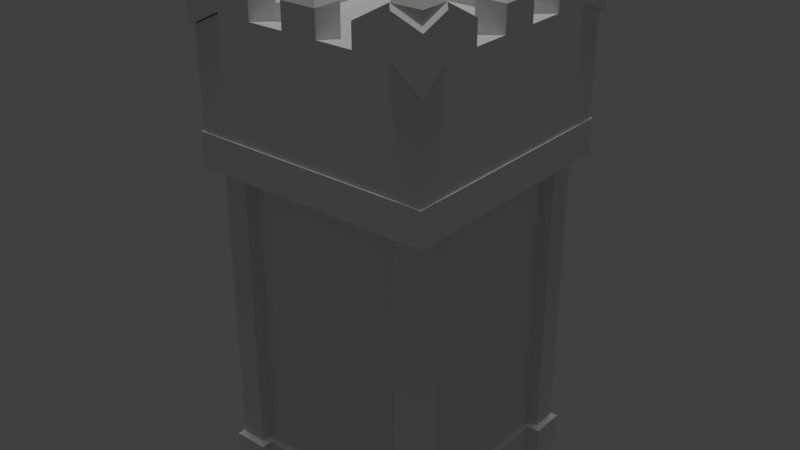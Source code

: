 # Source: Tower_Eckig_level_3_.blend  (saved by Blender 2.78.0; exported with 4.5.12 LTS)
import bpy
from mathutils import Matrix  # noqa: F401  (used for matrix-valued properties, if any)

bpy.ops.wm.read_factory_settings(use_empty=True)
scene = bpy.context.scene
scene.name = 'Scene'

# ---- collections
col_collection_1 = bpy.data.collections.new('Collection 1'); scene.collection.children.link(col_collection_1)

# ---- materials (node trees are filled in below, after node groups)
mat_material = bpy.data.materials.new('Material')
mat_material.alpha_threshold = 0.0
mat_material.use_transparent_shadow = False
mat_material.roughness = 0.5

# ---- material node trees

# ---- world
world_world = bpy.data.worlds.new('World'); scene.world = world_world
world_world.color = (0.05088, 0.05088, 0.05088)
world_world.use_sun_shadow = False
world_world.sun_shadow_jitter_overblur = 0.0
world_world.cycles.sampling_method = 'MANUAL'

# ---- lights
light_hemi_001 = bpy.data.lights.new('Hemi.001', 'SUN')
light_hemi_001.transmission_factor = 0.0
light_hemi_001.angle = 0.1993
light_hemi_001.energy = 1.0
light_hemi_001.shadow_buffer_clip_start = 0.5
light_hemi_001.shadow_soft_size = 0.1
light_hemi_001.shadow_cascade_max_distance = 1000.0

# ---- meshes
me_cube_004 = bpy.data.meshes.new('Cube.004')
me_cube_004.from_pydata([(-4.709, -4.709, 12.58), (-4.709, -4.709, 13.89), (-4.709, 4.709, 12.58), (-4.709, 4.709, 13.89), (4.709, -4.709, 12.58), (4.709, -4.709, 13.89), (4.709, 4.709, 12.58), (4.709, 4.709, 13.89), (-4.709, 3.483, 12.58), (-4.709, -3.483, 12.58), (-4.709, -3.483, 13.89), (-4.709, 3.483, 13.89), (4.709, -3.483, 12.58), (4.709, 3.483, 12.58), (4.709, 3.483, 13.89), (4.709, -3.483, 13.89), (3.49, 4.709, 12.58), (-3.49, 4.709, 12.58), (-3.49, 4.709, 13.89), (3.49, 4.709, 13.89), (-3.49, -4.709, 12.58), (3.49, -4.709, 12.58), (3.49, -4.709, 13.89), (-3.49, -4.709, 13.89), (-3.076, -4.417, 0.0002205), (-4.405, -4.417, 0.0002205), (-4.405, -3.087, 0.0002205), (-3.076, -4.417, 1.33), (-4.405, -4.417, 1.33), (-4.405, -3.087, 1.33), (-3.265, -4.227, 1.424), (-4.216, -3.276, 1.424), (-4.216, -4.227, 1.424), (-3.265, -4.227, 12.29), (-4.216, -3.276, 12.29), (-4.216, -4.227, 12.29), (-3.948, -3.087, 0.0002205), (-3.74, -4.417, 0.0002205), (-3.948, -3.087, 1.33), (-3.74, -4.417, 1.33), (-3.74, -3.276, 1.424), (-3.74, -4.227, 1.424), (-3.74, -3.276, 12.29), (-3.74, -4.227, 12.29), (-3.076, -3.975, 0.0002205), (-4.405, -3.752, 0.0002205), (-3.076, -3.975, 1.33), (-3.265, -3.752, 1.424), (-4.216, -3.752, 1.424), (-3.265, -3.752, 12.29), (-4.216, -3.752, 12.29), (4.405, -3.087, 0.0002205), (4.405, -4.417, 0.0002205), (3.076, -4.417, 0.0002205), (4.405, -3.087, 1.33), (4.405, -4.417, 1.33), (3.076, -4.417, 1.33), (4.216, -3.276, 1.424), (3.265, -4.227, 1.424), (4.216, -4.227, 1.424), (4.216, -3.276, 12.29), (3.265, -4.227, 12.29), (4.216, -4.227, 12.29), (3.076, -3.975, 0.0002205), (4.405, -3.752, 0.0002205), (3.076, -3.975, 1.33), (4.405, -3.752, 1.33), (3.265, -3.752, 1.424), (4.216, -3.752, 1.424), (3.265, -3.752, 12.29), (4.216, -3.752, 12.29), (3.919, -3.087, 0.0002205), (3.74, -4.417, 0.0002205), (3.919, -3.087, 1.33), (3.74, -3.276, 1.424), (3.74, -4.227, 1.424), (3.74, -3.276, 12.29), (3.74, -4.227, 12.29), (3.076, 4.393, 0.0002205), (4.405, 4.393, 0.0002205), (4.405, 3.064, 0.0002205), (3.076, 4.393, 1.33), (4.405, 4.393, 1.33), (4.405, 3.064, 1.33), (3.265, 4.204, 1.424), (4.216, 3.253, 1.424), (4.216, 4.204, 1.424), (3.265, 4.204, 12.29), (4.216, 3.253, 12.29), (4.216, 4.204, 12.29), (3.919, 3.064, 0.0002205), (3.74, 4.393, 0.0002205), (3.919, 3.064, 1.33), (3.74, 4.393, 1.33), (3.74, 3.253, 1.424), (3.74, 4.204, 1.424), (3.74, 3.253, 12.29), (3.74, 4.204, 12.29), (3.076, 3.915, 0.0002205), (4.405, 3.729, 0.0002205), (3.076, 3.915, 1.33), (3.265, 3.729, 1.424), (4.216, 3.729, 1.424), (3.265, 3.729, 12.29), (4.216, 3.729, 12.29), (-4.405, 3.064, 0.0002205), (-4.405, 4.393, 0.0002205), (-3.076, 4.393, 0.0002205), (-4.405, 3.064, 1.33), (-4.405, 4.393, 1.33), (-3.076, 4.393, 1.33), (-4.216, 3.253, 1.424), (-3.265, 4.204, 1.424), (-4.216, 4.204, 1.424), (-4.216, 3.253, 12.29), (-3.265, 4.204, 12.29), (-4.216, 4.204, 12.29), (-3.076, 3.915, 0.0002205), (-4.405, 3.729, 0.0002205), (-3.076, 3.915, 1.33), (-4.405, 3.729, 1.33), (-3.265, 3.729, 1.424), (-4.216, 3.729, 1.424), (-3.265, 3.729, 12.29), (-4.216, 3.729, 12.29), (-3.948, 3.064, 0.0002205), (-3.74, 4.393, 0.0002205), (-3.948, 3.064, 1.33), (-3.74, 3.253, 1.424), (-3.74, 4.204, 1.424), (-3.74, 3.253, 12.29), (-3.74, 4.204, 12.29), (-4.216, -4.227, 12.29), (4.216, -4.227, 12.29), (4.216, 4.204, 12.29), (-4.216, 4.204, 12.29), (-3.265, -4.227, 12.29), (-4.216, -3.276, 12.29), (-4.216, -4.227, 12.29), (-3.74, -4.227, 12.29), (-4.216, -3.752, 12.29), (4.216, -4.227, 1.424), (4.216, -3.276, 12.29), (3.265, -4.227, 12.29), (4.216, -4.227, 12.29), (3.74, -4.227, 12.29), (3.265, 4.204, 12.29), (4.216, 3.253, 12.29), (4.216, 4.204, 12.29), (3.74, 4.204, 12.29), (4.216, 3.729, 12.29), (-4.216, 3.253, 12.29), (-3.265, 4.204, 12.29), (-4.216, 4.204, 12.29), (-4.216, 3.729, 12.29), (-3.74, 4.204, 12.29), (4.216, -3.276, 12.29), (4.216, -4.227, 12.29), (4.216, -3.752, 12.29), (-3.265, -4.227, 12.29), (-4.216, -3.276, 12.29), (-4.216, -4.227, 12.29), (-3.74, -4.227, 12.29), (-4.216, -3.752, 12.29), (4.216, -4.227, 1.424), (4.216, -3.276, 12.29), (3.265, -4.227, 12.29), (4.216, -4.227, 12.29), (3.74, -4.227, 12.29), (3.265, 4.204, 12.29), (4.216, 3.253, 12.29), (4.216, 4.204, 12.29), (3.74, 4.204, 12.29), (4.216, 3.729, 12.29), (-4.216, 3.253, 12.29), (-3.265, 4.204, 12.29), (-4.216, 4.204, 12.29), (-4.216, 3.729, 12.29), (-3.74, 4.204, 12.29), (4.459, -3.416, 12.61), (4.459, -4.412, 12.61), (-3.379, -4.412, 12.61), (-4.376, -3.416, 12.61), (-4.376, -4.412, 12.61), (4.216, -4.227, 2.048), (4.459, -3.416, 12.61), (3.463, -4.412, 12.61), (4.459, -4.412, 12.61), (3.463, 4.423, 12.61), (4.459, 3.426, 12.61), (4.459, 4.423, 12.61), (-4.376, 3.426, 12.61), (-3.379, 4.423, 12.61), (-4.376, 4.423, 12.61), (4.681, -3.583, 12.56), (4.681, -4.638, 12.56), (4.681, -3.583, 12.56), (4.681, -4.638, 12.56), (-4.643, -4.643, 13.91), (-4.643, -4.643, 19.74), (-4.643, 4.643, 13.91), (-4.643, 4.643, 19.74), (4.643, -4.643, 13.91), (4.643, -4.643, 19.74), (4.643, 4.643, 13.91), (4.643, 4.643, 19.79), (3.497, 4.643, 13.91), (-3.497, 4.643, 13.91), (-3.497, 4.643, 19.74), (3.497, 4.643, 19.79), (-3.497, -4.643, 13.91), (3.497, -4.643, 13.91), (-3.497, -4.643, 19.74), (-4.643, 3.572, 13.91), (-4.643, -3.572, 13.91), (4.643, -3.572, 13.91), (4.643, 3.572, 13.91), (4.643, 3.572, 19.79), (3.497, 3.572, 19.79), (3.497, -3.572, 19.74), (-3.497, 3.572, 19.74), (-3.497, -3.572, 19.74), (-3.497, 3.572, 13.91), (-3.497, -3.572, 13.91), (3.497, 3.572, 13.91), (3.497, -3.572, 13.91), (-3.497, 3.572, 17.25), (-3.497, -3.572, 17.25), (3.497, 3.572, 17.25), (3.497, -3.572, 17.25), (4.643, -2.143, 13.91), (4.643, -0.7144, 13.91), (4.643, 0.7144, 13.91), (4.643, 2.143, 13.91), (4.643, 2.143, 18.97), (4.643, 0.7144, 19.06), (4.643, -0.7144, 19.06), (4.643, -2.143, 18.97), (3.497, 2.143, 18.97), (3.497, -0.7144, 19.06), (2.098, 4.643, 13.91), (0.6995, 4.643, 13.91), (-0.6995, 4.643, 13.91), (-2.098, 4.643, 13.91), (-2.098, 4.643, 18.97), (-0.6995, 4.643, 19.06), (0.6995, 4.643, 19.06), (2.098, 4.643, 18.97), (-2.098, 3.572, 18.97), (2.098, 3.572, 18.97), (-4.643, 2.143, 13.91), (-4.643, 0.7144, 13.91), (-4.643, -0.7144, 13.91), (-4.643, -2.143, 13.91), (-4.643, -2.143, 18.97), (-4.643, -0.7144, 19.06), (-4.643, 0.7144, 19.06), (-4.643, 2.143, 18.97), (-3.497, 2.143, 18.97), (-3.497, 0.7144, 19.06), (-3.497, -2.143, 18.97), (-2.098, -4.643, 13.91), (-0.6995, -4.643, 13.91), (0.6995, -4.643, 13.91), (2.098, -4.643, 13.91), (2.098, -4.643, 18.97), (0.6995, -4.643, 19.06), (-0.6995, -4.643, 19.06), (-2.098, -4.643, 18.97), (-2.098, -3.572, 18.97), (-0.6995, -3.572, 19.06), (-4.643, 4.643, 17.36), (4.643, 4.643, 17.65), (4.643, -4.643, 17.32), (-3.497, -4.643, 18.12), (-3.497, 4.643, 18.12), (4.643, -3.572, 18.12), (-4.643, 3.572, 18.12), (4.643, 2.143, 18.12), (4.643, 0.7144, 18.12), (4.643, -0.7144, 18.12), (4.643, -2.143, 18.12), (-2.098, 4.643, 18.12), (-0.6995, 4.643, 18.12), (0.6995, 4.643, 18.12), (2.098, 4.643, 18.12), (-4.643, -2.143, 18.12), (-4.643, -0.7144, 18.12), (-4.643, 0.7144, 18.12), (-4.643, 2.143, 18.12), (2.098, -4.643, 18.12), (0.6995, -4.643, 18.12), (-0.6995, -4.643, 18.12), (-2.098, -4.643, 18.12), (-3.497, -3.572, 17.9), (3.497, 3.572, 17.9), (-3.497, 3.572, 17.9), (3.497, -3.572, 17.9), (-3.497, -0.7144, 19.06), (-3.497, -2.143, 17.9), (-3.497, -0.7144, 17.9), (-3.497, 0.7144, 17.9), (-3.497, 2.143, 17.9), (0.6995, -3.572, 19.06), (2.098, -3.572, 18.97), (-2.098, -3.572, 17.9), (-0.6995, -3.572, 17.9), (0.6995, -3.572, 17.9), (2.098, -3.572, 17.9), (3.497, 0.7144, 19.06), (3.497, -2.143, 18.97), (3.497, 2.143, 17.9), (3.497, 0.7144, 17.9), (3.497, -0.7144, 17.9), (3.497, -2.143, 17.9), (-0.6995, 3.572, 19.06), (0.6995, 3.572, 19.06), (-2.098, 3.572, 17.9), (-0.6995, 3.572, 17.9), (0.6995, 3.572, 17.9), (2.098, 3.572, 17.9), (-4.462, 3.741, 20.06), (-4.462, 4.474, 20.06), (3.762, 4.396, 20.12), (4.379, 4.396, 20.12), (4.46, -3.744, 20.06), (4.46, -4.472, 20.06), (-3.623, -4.526, 20.06), (-4.518, -4.526, 20.06), (-3.678, 4.474, 20.06), (3.681, -4.472, 20.06), (3.681, -3.744, 20.06), (-3.623, -3.689, 20.06), (-4.518, -3.689, 20.06), (4.379, 3.819, 20.12), (3.762, 3.819, 20.12), (-3.678, 3.741, 20.06), (4.404, 0.4162, 19.38), (4.404, -0.4162, 19.38), (3.736, 0.4162, 19.38), (3.736, -0.4162, 19.38), (-0.4937, 4.486, 19.38), (0.4937, 4.486, 19.38), (-0.4937, 3.73, 19.38), (0.4937, 3.73, 19.38), (-4.413, -0.4269, 19.38), (-4.413, 0.4269, 19.38), (-3.728, 0.4269, 19.38), (-3.728, -0.4269, 19.38), (0.5257, -4.51, 19.38), (-0.5257, -4.51, 19.38), (-0.5257, -3.705, 19.38), (0.5257, -3.705, 19.38), (-4.643, -4.643, 17.56), (-4.643, -4.643, 19.31), (-4.643, 3.572, 19.74), (-4.643, 4.643, 19.31), (4.643, 4.643, 19.42), (4.643, -3.572, 19.74), (4.643, -4.643, 19.31), (3.497, -4.643, 19.74), (-4.643, -3.572, 19.74), (3.497, -4.643, 18.12), (3.497, 4.643, 18.12), (4.643, 3.572, 18.12), (-4.643, -3.572, 18.12), (-4.778, 3.706, 19.58), (-4.778, 4.778, 19.15), (-3.632, 4.778, 19.58), (-4.778, 4.778, 17.36), (-3.632, 4.778, 18.12), (-4.778, 3.706, 18.12), (3.647, 4.793, 19.63), (4.793, 4.793, 19.26), (4.793, 3.722, 19.63), (4.793, 4.793, 17.65), (3.647, 4.793, 18.12), (4.793, 3.722, 18.12), (4.798, -3.727, 19.58), (4.798, -4.798, 19.16), (3.652, -4.798, 19.58), (4.798, -4.798, 17.32), (3.652, -4.798, 18.12), (4.798, -3.727, 18.12), (-4.643, -4.643, 17.6), (-4.643, -4.643, 19.35), (-3.497, -4.643, 19.78), (-4.643, -3.572, 19.78), (-3.497, -4.643, 18.16), (-4.643, -3.572, 18.16), (-4.783, -4.783, 17.6), (-4.783, -4.783, 19.2), (-3.637, -4.783, 19.62), (-4.783, -3.712, 19.62), (-3.637, -4.783, 18.16), (-4.783, -3.712, 18.16), (4.643, 4.643, 17.65), (4.643, 4.643, 13.91), (4.643, 3.572, 13.91), (4.643, -4.643, 17.32), (4.643, -4.643, 13.91), (4.643, -3.572, 13.91), (4.643, 2.143, 13.91), (4.643, -2.143, 13.91), (4.643, -0.7144, 13.91), (4.643, 0.7144, 13.91), (4.643, -0.7144, 18.12), (4.643, -2.143, 18.12), (4.643, 0.7144, 18.12), (4.643, 2.143, 18.12), (4.643, -3.572, 18.12), (4.643, 3.572, 18.12)], [(35, 132), (62, 133), (89, 134), (116, 135), (164, 184), (196, 194), (195, 197)], [(23, 1, 0, 20, 21, 22), (11, 3, 2, 8, 9, 10), (19, 7, 6, 16, 17, 18), (10, 1, 23, 22, 5, 15, 14, 7, 19, 18, 3, 11), (6, 7, 14, 13), (0, 1, 10, 9), (4, 5, 22, 21), (2, 3, 18, 17), (15, 5, 4, 12, 13, 14), (12, 4, 21, 20, 0, 9, 8, 2, 17, 16, 6, 13), (39, 27, 30, 41, 32, 28), (44, 46, 27, 24), (29, 28, 32, 48, 31), (39, 28, 25, 37, 24, 27), (38, 36, 26, 29), (41, 30, 33, 43, 35, 32), (38, 29, 31, 40), (48, 32, 35, 50, 34, 31), (40, 31, 34, 42), (30, 47, 49, 33), (27, 46, 47, 30), (29, 26, 45, 25, 28), (66, 54, 57, 68, 59, 55), (71, 73, 54, 51), (56, 55, 59, 75, 58), (66, 55, 52, 64, 51, 54), (65, 63, 53, 56), (68, 57, 60, 70, 62, 59), (65, 56, 58, 67), (75, 59, 62, 77, 61, 58), (67, 58, 61, 69), (57, 74, 76, 60), (54, 73, 74, 57), (56, 53, 72, 52, 55), (93, 81, 84, 95, 86, 82), (98, 100, 81, 78), (83, 82, 86, 102, 85), (93, 82, 79, 91, 78, 81), (92, 90, 80, 83), (95, 84, 87, 97, 89, 86), (92, 83, 85, 94), (102, 86, 89, 104, 88, 85), (94, 85, 88, 96), (84, 101, 103, 87), (81, 100, 101, 84), (83, 80, 99, 79, 82), (120, 108, 111, 122, 113, 109), (125, 127, 108, 105), (110, 109, 113, 129, 112), (120, 109, 106, 118, 105, 108), (119, 117, 107, 110), (122, 111, 114, 124, 116, 113), (119, 110, 112, 121), (129, 113, 116, 131, 115, 112), (121, 112, 115, 123), (111, 128, 130, 114), (108, 127, 128, 111), (110, 107, 126, 106, 109), (46, 44, 63, 65), (36, 38, 127, 125), (100, 98, 117, 119), (73, 71, 90, 92), (76, 74, 94, 96), (74, 73, 92, 94), (103, 101, 121, 123), (42, 130, 128, 40), (49, 47, 67, 69), (40, 128, 127, 38), (47, 46, 65, 67), (101, 100, 119, 121), (60, 76, 96, 88), (87, 103, 123, 115), (34, 114, 130, 42), (33, 49, 69, 61), (43, 33, 136, 139), (60, 88, 147, 142), (34, 50, 140, 137), (77, 62, 144, 145), (87, 115, 152, 146), (61, 77, 145, 143), (89, 97, 149, 148), (104, 89, 148, 150), (97, 87, 146, 149), (114, 34, 137, 151), (116, 124, 154, 153), (62, 59, 141, 144), (88, 104, 150, 147), (131, 116, 153, 155), (124, 114, 151, 154), (33, 61, 143, 136), (115, 131, 155, 152), (35, 43, 139, 138), (50, 35, 138, 140), (155, 153, 176, 178), (62, 70, 158, 157), (148, 149, 172, 171), (70, 60, 156, 158), (138, 139, 162, 161), (142, 147, 170, 165), (147, 150, 173, 170), (137, 140, 163, 160), (146, 152, 175, 169), (149, 146, 169, 172), (139, 136, 159, 162), (151, 137, 160, 174), (150, 148, 171, 173), (140, 138, 161, 163), (136, 143, 166, 159), (153, 154, 177, 176), (143, 145, 168, 166), (152, 155, 178, 175), (144, 141, 164, 167), (154, 151, 174, 177), (145, 144, 167, 168), (174, 160, 182, 191), (161, 162, 159, 181, 183), (159, 166, 186, 181), (176, 177, 174, 191, 193), (175, 178, 176, 193, 192), (163, 161, 183, 182, 160), (165, 170, 189, 185), (169, 175, 192, 188), (157, 158, 156, 179, 180), (166, 168, 167, 187, 186), (173, 171, 190, 189, 170), (171, 172, 169, 188, 190), (63, 44, 36, 125), (98, 90, 71, 117), (63, 125, 117, 71), (205, 217, 357), (201, 208, 356), (225, 215, 202, 211), (209, 218, 335, 323), (203, 358, 325, 326), (269, 221, 212, 268), (214, 223, 210, 198), (223, 225, 211, 264, 263, 262, 261, 210), (293, 268, 212, 274), (285, 247, 209, 363), (207, 243, 242, 241, 240, 206, 224, 222), (222, 224, 228, 226), (200, 207, 222, 213), (213, 222, 223, 214, 253, 252, 251, 250), (244, 208, 220, 248), (294, 227, 226, 296, 302, 301, 300, 299), (212, 221, 332, 327), (237, 310, 219, 358), (217, 205, 324, 334), (260, 254, 361, 221), (206, 204, 216, 224), (224, 216, 233, 232, 231, 230, 215, 225), (209, 205, 357), (281, 237, 358, 276), (289, 257, 355, 277), (297, 314, 313, 312, 311, 295, 228, 229), (308, 304, 219, 297), (320, 295, 218, 249), (225, 223, 227, 229), (224, 225, 229, 228), (223, 222, 226, 227), (364, 217, 234, 278), (279, 235, 236, 280), (217, 218, 238, 234), (219, 360, 330, 331), (209, 247, 249, 218), (303, 270, 351, 352), (275, 208, 244, 282), (283, 245, 246, 284), (365, 361, 254, 286), (287, 255, 256, 288), (220, 355, 257, 258), (239, 236, 338, 340), (362, 360, 265, 290), (291, 266, 267, 292), (219, 304, 265, 360), (205, 209, 323, 324), (292, 293, 274, 353, 198, 210, 261, 262, 263, 264, 211, 202, 273, 362, 290, 291), (284, 285, 363, 272, 204, 206, 240, 241, 242, 243, 207, 200, 271, 275, 282, 283), (288, 289, 277, 271, 200, 213, 250, 251, 252, 253, 214, 198, 353, 365, 286, 287), (226, 228, 295, 320, 319, 318, 317, 296), (227, 294, 305, 306, 307, 308, 297, 229), (238, 218, 295, 311), (258, 302, 296, 220), (221, 294, 299, 260), (298, 300, 301, 259), (294, 221, 269, 305), (306, 270, 303, 307), (219, 310, 314, 297), (239, 309, 312, 313), (296, 317, 248, 220), (281, 280, 313, 314), (318, 319, 316, 315), (279, 278, 311, 312), (283, 282, 317, 318), (285, 284, 319, 320), (290, 308, 307, 291), (292, 306, 305, 293), (287, 286, 299, 300), (289, 288, 301, 302), (259, 301, 288, 256), (260, 299, 286, 254), (310, 237, 281, 314), (309, 235, 279, 312), (239, 313, 280, 236), (238, 311, 278, 234), (285, 320, 249, 247), (282, 244, 248, 317), (257, 289, 302, 258), (255, 287, 300, 298), (269, 268, 293, 305), (291, 307, 303, 266), (270, 306, 292, 267), (304, 308, 290, 265), (315, 245, 283, 318), (316, 319, 284, 246), (332, 333, 328, 327), (325, 331, 330, 326), (324, 323, 335, 334), (329, 322, 321, 336), (337, 339, 340, 338), (342, 341, 343, 344), (347, 346, 345, 348), (352, 351, 350, 349), (259, 256, 346, 347), (218, 217, 334, 335), (236, 235, 337, 338), (255, 298, 348, 345), (358, 219, 331, 325), (199, 212, 327, 328), (220, 208, 329, 336), (355, 220, 336, 321), (309, 239, 340, 339), (266, 303, 352, 349), (246, 245, 341, 342), (221, 361, 333, 332), (270, 267, 350, 351), (208, 201, 322, 329), (315, 316, 344, 343), (256, 255, 345, 346), (201, 355, 321, 322), (316, 246, 342, 344), (361, 199, 328, 333), (298, 259, 347, 348), (245, 315, 343, 341), (267, 266, 349, 350), (235, 309, 339, 337), (360, 203, 326, 330), (204, 272, 396, 397), (226, 228, 229, 227), (356, 208, 368, 367), (364, 272, 375, 377), (358, 359, 379, 378), (273, 276, 383, 381), (271, 277, 371, 369), (217, 364, 377, 374), (358, 203, 359), (355, 201, 356), (203, 360, 359), (212, 199, 354), (199, 361, 354), (371, 366, 367, 369), (369, 367, 368, 370), (208, 275, 370, 368), (355, 356, 367, 366), (277, 355, 366, 371), (275, 271, 369, 370), (376, 372, 373, 375), (375, 373, 374, 377), (357, 217, 374, 373), (272, 363, 376, 375), (363, 209, 372, 376), (209, 357, 373, 372), (383, 378, 379, 381), (381, 379, 380, 382), (362, 273, 381, 382), (360, 362, 382, 380), (359, 360, 380, 379), (276, 358, 378, 383), (387, 389, 395, 393), (385, 387, 393, 391), (394, 392, 391, 390), (390, 391, 393, 395), (386, 385, 391, 392), (384, 388, 394, 390), (388, 386, 392, 394), (389, 384, 390, 395), (406, 407, 410, 399, 400, 401, 403, 404, 405, 402, 398, 397, 396, 411, 409, 408), (279, 280, 406, 408), (216, 204, 397, 398), (278, 279, 408, 409), (215, 230, 403, 401), (273, 202, 400, 399), (202, 215, 401, 400), (230, 231, 404, 403), (281, 276, 410, 407), (233, 216, 398, 402), (231, 232, 405, 404), (364, 278, 409, 411), (232, 233, 402, 405), (272, 364, 411, 396), (276, 273, 399, 410), (280, 281, 407, 406)])
_uv = me_cube_004.uv_layers.new(name='UVMap.001')
_uv.uv.foreach_set('vector', [0.1626, 0.511, 0.1626, 0.4798, 0.1952, 0.4798, 0.1952, 0.511, 0.1952, 0.6901, 0.1626, 0.6901, 0.2278, 0.6899, 0.2278, 0.7213, 0.1952, 0.7213, 0.1952, 0.6899, 0.1952, 0.5112, 0.2278, 0.5112, 0.8816, 0.7301, 0.8816, 0.7614, 0.8491, 0.7614, 0.8491, 0.7301, 0.8491, 0.5511, 0.8816, 0.5511, 0.2345, 0.03145, 0.2345, 1.468e-07, 0.2649, 1.345e-07, 0.4386, 3.669e-08, 0.469, 0.0, 0.469, 0.03145, 0.469, 0.2101, 0.469, 0.2416, 0.4386, 0.2416, 0.2649, 0.2416, 0.2345, 0.2416, 0.2345, 0.2101, 0.898, 0.4831, 0.8655, 0.4831, 0.8655, 0.4517, 0.898, 0.4517, 0.1952, 0.4798, 0.2278, 0.4798, 0.2278, 0.5112, 0.1952, 0.5112, 0.1952, 0.7213, 0.1626, 0.7213, 0.1626, 0.6901, 0.1952, 0.6901, 0.8491, 0.5198, 0.8816, 0.5198, 0.8816, 0.5511, 0.8491, 0.5511, 0.8655, 0.273, 0.8655, 0.2416, 0.898, 0.2416, 0.898, 0.273, 0.898, 0.4517, 0.8655, 0.4517, 0.03053, 0.2416, 7.124e-08, 0.2416, 7.124e-08, 0.2103, 1.187e-08, 0.03127, 0.0, 0.0, 0.03053, 1.223e-08, 0.204, 1.59e-07, 0.2345, 1.712e-07, 0.2345, 0.03127, 0.2345, 0.2103, 0.2345, 0.2416, 0.204, 0.2416, 0.4832, 0.8855, 0.4832, 0.8684, 0.4879, 0.8733, 0.4879, 0.8855, 0.4879, 0.8977, 0.4832, 0.9025, 0.4048, 0.869, 0.4048, 0.9031, 0.3938, 0.9031, 0.3938, 0.869, 0.1614, 0.8261, 0.1614, 0.8602, 0.1567, 0.8553, 0.1567, 0.8431, 0.1567, 0.8309, 0.534, 0.2194, 0.534, 0.2365, 0.5009, 0.2365, 0.5009, 0.2194, 0.5009, 0.2024, 0.534, 0.2024, 0.4832, 0.8684, 0.4832, 0.9025, 0.4718, 0.9025, 0.4718, 0.8684, 0.8935, 0.7986, 0.8816, 0.7986, 0.8816, 0.5198, 0.8935, 0.5198, 0.9053, 0.5198, 0.9053, 0.7986, 0.7952, 0.2359, 0.7952, 0.2242, 0.8, 0.2291, 0.8, 0.2413, 0.9171, 0.2411, 0.929, 0.2411, 0.929, 0.5198, 0.9171, 0.5198, 0.9053, 0.5198, 0.9053, 0.2411, 0.9763, 0.2411, 0.9882, 0.2411, 0.9882, 0.5194, 0.9763, 0.5194, 0.9763, 0.5198, 0.9882, 0.5198, 0.9882, 0.7979, 0.9763, 0.7979, 0.8047, 0.2242, 0.8047, 0.2355, 0.8, 0.2413, 0.8, 0.2291, 0.6002, 0.2365, 0.5671, 0.2365, 0.5671, 0.2194, 0.5671, 0.2024, 0.6002, 0.2024, 0.5216, 0.8108, 0.5216, 0.8278, 0.5169, 0.823, 0.5169, 0.8108, 0.5169, 0.7986, 0.5216, 0.7937, 0.8517, 0.5127, 0.8517, 0.4787, 0.8639, 0.4787, 0.8639, 0.5127, 0.1567, 0.8943, 0.1567, 0.8602, 0.1614, 0.865, 0.1614, 0.8772, 0.1614, 0.8894, 0.3938, 0.7795, 0.3938, 0.7624, 0.4268, 0.7624, 0.4268, 0.7795, 0.4268, 0.7965, 0.3938, 0.7965, 0.8655, 0.5172, 0.8655, 0.4831, 0.8764, 0.4831, 0.8764, 0.5172, 0.1981, 0.7213, 0.2099, 0.7213, 0.2099, 0.9994, 0.1981, 0.9994, 0.1863, 0.9994, 0.1863, 0.7213, 0.8175, 0.4682, 0.8175, 0.4569, 0.8222, 0.4617, 0.8222, 0.4739, 0.9171, 0.5198, 0.929, 0.5198, 0.929, 0.7986, 0.9171, 0.7986, 0.9053, 0.7986, 0.9053, 0.5198, 0.2099, 0.7213, 0.2218, 0.7213, 0.2218, 1.0, 0.2099, 1.0, 0.9763, 0.7981, 0.9645, 0.7981, 0.9645, 0.5198, 0.9763, 0.5198, 0.7952, 0.4577, 0.7952, 0.4701, 0.7905, 0.4747, 0.7905, 0.4625, 0.534, 0.2024, 0.5671, 0.2024, 0.5671, 0.2194, 0.5671, 0.2365, 0.534, 0.2365, 0.5381, 0.7795, 0.5381, 0.7965, 0.5334, 0.7917, 0.5334, 0.7795, 0.5334, 0.7673, 0.5381, 0.7624, 0.6739, 0.8681, 0.6739, 0.9022, 0.662, 0.9022, 0.662, 0.8681, 0.1614, 0.792, 0.1614, 0.8261, 0.1567, 0.8212, 0.1567, 0.809, 0.1567, 0.7968, 0.6472, 0.7785, 0.6472, 0.7615, 0.6802, 0.7615, 0.6802, 0.7785, 0.6802, 0.7956, 0.6472, 0.7956, 0.3882, 0.7991, 0.3882, 0.8332, 0.3761, 0.8332, 0.3761, 0.7991, 0.9408, 0.7981, 0.929, 0.7981, 0.929, 0.5198, 0.9408, 0.5198, 0.9526, 0.5198, 0.9526, 0.7981, 0.8094, 0.2367, 0.8094, 0.2242, 0.8141, 0.2291, 0.8141, 0.2413, 0.9645, 0.2411, 0.9763, 0.2411, 0.9763, 0.5192, 0.9645, 0.5192, 0.9526, 0.5192, 0.9526, 0.2411, 0.3763, 0.5203, 0.3882, 0.5203, 0.3882, 0.7991, 0.3763, 0.7991, 0.9526, 0.5198, 0.9645, 0.5198, 0.9645, 0.7985, 0.9526, 0.7985, 0.8047, 0.2413, 0.8047, 0.229, 0.8094, 0.2242, 0.8094, 0.2364, 0.4268, 0.7624, 0.4599, 0.7624, 0.4599, 0.7795, 0.4599, 0.7965, 0.4268, 0.7965, 0.5216, 0.8449, 0.5216, 0.8619, 0.5169, 0.8571, 0.5169, 0.8449, 0.5169, 0.8327, 0.5216, 0.8278, 0.854, 0.4551, 0.854, 0.421, 0.8654, 0.421, 0.8654, 0.4551, 0.1614, 0.7579, 0.1614, 0.792, 0.1567, 0.7871, 0.1567, 0.7749, 0.1567, 0.7627, 0.6333, 0.2194, 0.6333, 0.2365, 0.6002, 0.2365, 0.6002, 0.2194, 0.6002, 0.2024, 0.6333, 0.2024, 0.4599, 0.9025, 0.4599, 0.8684, 0.4718, 0.8684, 0.4718, 0.9025, 0.9408, 0.2411, 0.9526, 0.2411, 0.9526, 0.5198, 0.9408, 0.5198, 0.929, 0.5198, 0.929, 0.2411, 0.7952, 0.4699, 0.7952, 0.4577, 0.7999, 0.4625, 0.7999, 0.4747, 0.1744, 0.7213, 0.1863, 0.7213, 0.1863, 0.9996, 0.1744, 0.9996, 0.1626, 0.9996, 0.1626, 0.7213, 0.9882, 0.2411, 1.0, 0.2411, 1.0, 0.5192, 0.9882, 0.5192, 0.5508, 0.799, 0.5389, 0.799, 0.5389, 0.5202, 0.5508, 0.5202, 0.3808, 0.8332, 0.3808, 0.8449, 0.3761, 0.8502, 0.3761, 0.838, 0.719, 0.4787, 0.752, 0.4787, 0.752, 0.4957, 0.752, 0.5128, 0.719, 0.5128, 0.2643, 0.9163, 0.2312, 0.9163, 0.2312, 0.7585, 0.2643, 0.7585, 0.2643, 0.7585, 0.2974, 0.7585, 0.2974, 0.9163, 0.2643, 0.9163, 0.2974, 0.7585, 0.3305, 0.7585, 0.3305, 0.9163, 0.2974, 0.9163, 0.3635, 0.9163, 0.3305, 0.9163, 0.3305, 0.7585, 0.3635, 0.7585, 0.1626, 0.4798, 0.1626, 0.7579, 1.128e-07, 0.7579, 0.0, 0.4798, 0.3926, 0.8553, 0.3882, 0.8504, 0.3882, 0.6926, 0.3926, 0.6878, 0.719, 0.2416, 0.719, 0.5198, 0.5564, 0.5198, 0.5564, 0.2416, 0.3938, 0.2416, 0.5564, 0.2416, 0.5564, 0.5202, 0.3938, 0.5202, 0.3938, 0.2416, 0.3938, 0.5203, 0.2312, 0.5203, 0.2312, 0.2416, 0.3882, 0.6878, 0.3882, 0.5203, 0.3933, 0.5252, 0.3933, 0.6829, 0.5508, 0.5202, 0.5564, 0.5251, 0.5564, 0.6829, 0.5508, 0.6877, 0.5554, 0.8552, 0.5508, 0.8504, 0.5508, 0.6926, 0.5554, 0.6877, 0.3753, 0.926, 0.3635, 0.926, 0.3635, 0.7585, 0.3753, 0.7585, 0.8727, 0.9289, 0.8609, 0.9289, 0.8609, 0.7614, 0.8727, 0.7614, 0.1567, 0.7579, 0.1567, 0.9253, 0.1449, 0.9253, 0.1449, 0.7579, 0.8491, 0.7614, 0.8609, 0.7614, 0.8609, 0.9289, 0.8491, 0.9289, 0.0, 0.0, 0.0, 0.0, 0.0, 0.0, 0.0, 0.0, 0.0, 0.0, 0.0, 0.0, 0.0, 0.0, 0.0, 0.0, 0.0, 0.0, 0.0, 0.0, 0.0, 0.0, 0.0, 0.0, 0.0, 0.0, 0.0, 0.0, 0.0, 0.0, 0.0, 0.0, 0.0, 0.0, 0.0, 0.0, 0.0, 0.0, 0.0, 0.0, 0.0, 0.0, 0.0, 0.0, 0.0, 0.0, 0.0, 0.0, 0.0, 0.0, 0.0, 0.0, 0.0, 0.0, 0.0, 0.0, 0.0, 0.0, 0.0, 0.0, 0.0, 0.0, 0.0, 0.0, 0.0, 0.0, 0.0, 0.0, 0.0, 0.0, 0.0, 0.0, 0.0, 0.0, 0.0, 0.0, 0.0, 0.0, 0.0, 0.0, 0.0, 0.0, 0.0, 0.0, 0.0, 0.0, 0.0, 0.0, 0.0, 0.0, 0.0, 0.0, 0.0, 0.0, 0.0, 0.0, 0.0, 0.0, 0.0, 0.0, 0.0, 0.0, 0.0, 0.0, 0.0, 0.0, 0.0, 0.0, 0.0, 0.0, 0.0, 0.0, 0.0, 0.0, 0.0, 0.0, 0.0, 0.0, 0.0, 0.0, 0.0, 0.0, 0.0, 0.0, 0.0, 0.0, 0.0, 0.0, 0.0, 0.0, 0.0, 0.0, 0.0, 0.0, 0.0, 0.0, 0.0, 0.0, 0.0, 0.0, 0.0, 0.0, 0.0, 0.0, 0.0, 0.0, 0.0, 0.0, 0.0, 0.0, 0.0, 0.0, 0.0, 0.0, 0.0, 0.0, 0.0, 0.0, 0.0, 0.0, 0.0, 0.0, 0.0, 0.0, 0.0, 0.0, 0.0, 0.0, 0.0, 0.0, 0.0, 0.0, 0.0, 0.0, 0.0, 0.0, 0.0, 0.0, 0.0, 0.0, 0.0, 0.0, 0.0, 0.0, 0.0, 0.0, 0.0, 0.0, 0.0, 0.0, 0.0, 0.0, 0.0, 0.0, 0.0, 0.0, 0.0, 0.0, 0.0, 0.0, 0.0, 0.0, 0.0, 0.0, 0.0, 0.0, 0.0, 0.0, 0.0, 0.0, 0.0, 0.0, 0.0, 0.0, 0.0, 0.0, 0.0, 0.0, 0.0, 0.0, 0.0, 0.0, 0.0, 0.0, 0.0, 0.0, 0.0, 0.0, 0.0, 0.0, 0.0, 0.0, 0.0, 0.0, 0.0, 0.0, 0.0, 0.0, 0.0, 0.0, 0.0, 0.0, 0.0, 0.0, 0.0, 0.0, 0.0, 0.0, 0.0, 0.0, 0.0, 0.0, 0.0, 0.0, 0.0, 0.0, 0.0, 0.0, 0.0, 0.0, 0.0, 0.0, 0.0, 0.0, 0.0, 0.0, 0.0, 0.0, 0.0, 0.0, 0.0, 0.0, 0.0, 0.0, 0.0, 0.0, 0.0, 0.0, 0.0, 0.0, 0.0, 0.0, 0.0, 0.0, 0.0, 0.0, 0.0, 0.0, 0.0, 0.0, 0.0, 0.0, 0.0, 0.0, 0.0, 0.0, 0.0, 0.0, 0.0, 0.0, 0.0, 0.0, 0.0, 0.0, 0.0, 0.0, 0.0, 0.0, 0.0, 0.0, 0.0, 0.0, 0.0, 0.0, 0.0, 0.0, 0.0, 0.0, 0.0, 0.0, 0.9436, 0.1966, 0.9436, 0.02914, 0.9513, 0.02556, 0.9513, 0.2011, 0.2295, 0.7254, 0.2295, 0.7376, 0.2295, 0.7498, 0.2218, 0.7469, 0.2218, 0.7213, 0.2295, 0.7498, 0.2295, 0.9173, 0.2218, 0.9224, 0.2218, 0.7469, 0.9436, 0.221, 0.9436, 0.2088, 0.9436, 0.1966, 0.9513, 0.2011, 0.9513, 0.2266, 0.9587, 0.1981, 0.9587, 0.2103, 0.9587, 0.2225, 0.9513, 0.2266, 0.9513, 0.2011, 0.9436, 0.01694, 0.9436, 0.004747, 0.9513, 0.0, 0.9513, 0.02556, 0.9436, 0.02914, 0.8727, 0.9589, 0.8727, 0.7914, 0.8801, 0.7869, 0.8801, 0.9624, 0.9587, 0.03064, 0.9587, 0.1981, 0.9513, 0.2011, 0.9513, 0.02556, 0.4462, 0.8738, 0.4462, 0.886, 0.4462, 0.8982, 0.4389, 0.8946, 0.4389, 0.869, 0.2295, 0.9173, 0.2295, 0.9295, 0.2295, 0.9417, 0.2218, 0.9479, 0.2218, 0.9224, 0.8727, 0.7792, 0.8727, 0.767, 0.8801, 0.7614, 0.8801, 0.7869, 0.8727, 0.7914, 0.9587, 0.006254, 0.9587, 0.01845, 0.9587, 0.03064, 0.9513, 0.02556, 0.9513, 0.0, 0.6439, 0.2024, 0.4907, 0.2024, 0.469, 0.1796, 0.469, 0.02182, 0.6439, 0.0, 0.6649, 0.02182, 0.6649, 0.1796, 0.4907, 1.529e-07, 0.6439, 0.2024, 0.469, 0.02182, 0.4907, 1.529e-07, 0.6649, 0.1796, 0.6532, 0.894, 0.662, 0.8681, 0.662, 0.8972, 0.8241, 0.2108, 0.834, 0.1832, 0.834, 0.2146, 0.02667, 0.4504, 0.02667, 0.4798, 8.311e-08, 0.4798, 5.937e-08, 0.4504, 0.4306, 0.869, 0.4306, 0.8965, 0.4223, 0.8902, 0.4223, 0.8754, 0.4946, 0.8706, 0.5044, 0.8961, 0.4951, 0.8952, 0.4884, 0.8778, 0.6205, 0.8482, 0.6205, 0.8123, 0.6472, 0.8123, 0.6472, 0.8482, 0.02667, 0.2416, 0.02667, 0.271, 2.375e-08, 0.271, 0.0, 0.2416, 0.02667, 0.271, 0.02667, 0.4504, 5.937e-08, 0.4504, 4.749e-08, 0.4145, 3.562e-08, 0.3786, 3.562e-08, 0.3427, 2.375e-08, 0.3068, 2.375e-08, 0.271, 0.4986, 0.6971, 0.5198, 0.6971, 0.5389, 0.733, 0.4986, 0.733, 0.598, 0.5851, 0.5768, 0.5851, 0.5564, 0.5492, 0.598, 0.5492, 0.2312, 0.271, 0.2312, 0.3068, 0.2312, 0.3427, 0.2312, 0.3786, 0.2312, 0.4145, 0.2312, 0.4504, 0.2046, 0.4504, 0.2046, 0.271, 0.719, 0.421, 0.719, 0.2416, 0.8022, 0.2416, 0.8022, 0.421, 0.2312, 0.2416, 0.2312, 0.271, 0.2046, 0.271, 0.2046, 0.2416, 0.2046, 0.2416, 0.2046, 0.271, 0.02667, 0.271, 0.02667, 0.2416, 0.06225, 0.2416, 0.09783, 0.2416, 0.1334, 0.2416, 0.169, 0.2416, 0.6186, 0.8123, 0.6186, 0.8482, 0.592, 0.8482, 0.592, 0.8123, 0.8019, 0.8863, 0.7857, 0.8863, 0.7857, 0.703, 0.8019, 0.703, 0.8019, 0.7397, 0.8019, 0.7763, 0.8019, 0.813, 0.8019, 0.8496, 0.5914, 0.8617, 0.5914, 0.8891, 0.5831, 0.8861, 0.5831, 0.8647, 0.7723, 0.421, 0.8009, 0.421, 0.8009, 0.4577, 0.7723, 0.4576, 0.662, 0.8681, 0.6532, 0.894, 0.6472, 0.8852, 0.6519, 0.8712, 0.7626, 0.1832, 0.7911, 0.1832, 0.7911, 0.2199, 0.7626, 0.2199, 0.2312, 0.4504, 0.2312, 0.4798, 0.2046, 0.4798, 0.2046, 0.4504, 0.2046, 0.4504, 0.2046, 0.4798, 0.169, 0.4798, 0.1334, 0.4798, 0.09783, 0.4798, 0.06225, 0.4798, 0.02667, 0.4798, 0.02667, 0.4504, 0.5559, 0.8959, 0.5471, 0.868, 0.5559, 0.865, 0.5564, 0.8029, 0.5564, 0.7811, 0.592, 0.7615, 0.592, 0.8029, 0.2715, 0.5844, 0.2503, 0.5844, 0.2312, 0.5478, 0.2715, 0.5478, 0.7496, 0.703, 0.7496, 0.6664, 0.7496, 0.6298, 0.7496, 0.5931, 0.7496, 0.5565, 0.7496, 0.5198, 0.7658, 0.5198, 0.7658, 0.703, 0.04557, 0.7937, 0.01908, 0.7937, 0.0, 0.7579, 0.04557, 0.7579, 0.8185, 0.2774, 0.8185, 0.2416, 0.8655, 0.2416, 0.845, 0.2774, 0.1449, 0.7579, 0.1449, 0.9373, 0.06179, 0.9373, 0.06179, 0.7579, 0.8491, 0.5198, 0.8491, 0.703, 0.7658, 0.703, 0.7658, 0.5198, 0.7026, 0.8863, 0.7026, 0.703, 0.7857, 0.703, 0.7857, 0.8863, 0.727, 0.2261, 0.727, 0.1832, 0.7626, 0.2043, 0.7626, 0.2261, 0.5009, 0.239, 0.4775, 0.239, 0.4775, 0.2024, 0.5009, 0.2024, 0.4884, 0.8006, 0.5169, 0.8005, 0.5169, 0.8372, 0.4884, 0.8372, 0.4389, 0.869, 0.4389, 0.8965, 0.4306, 0.8921, 0.4306, 0.8734, 0.4205, 0.8332, 0.4205, 0.869, 0.3938, 0.869, 0.3938, 0.8332, 0.01683, 0.8296, 0.01683, 0.8655, 0.008531, 0.861, 0.008531, 0.8341, 0.598, 0.7286, 0.5577, 0.7286, 0.5768, 0.6927, 0.598, 0.6927, 0.598, 0.6568, 0.5746, 0.6568, 0.5746, 0.621, 0.598, 0.621, 0.2715, 0.731, 0.2312, 0.731, 0.2503, 0.6944, 0.2715, 0.6944, 0.2715, 0.6577, 0.2481, 0.6577, 0.2481, 0.6211, 0.2715, 0.6211, 0.5223, 0.799, 0.5508, 0.799, 0.5508, 0.8356, 0.5223, 0.8356, 0.5169, 0.7709, 0.4884, 0.7709, 0.4943, 0.7624, 0.511, 0.7624, 0.4986, 0.5536, 0.5389, 0.5536, 0.5198, 0.5895, 0.4986, 0.5895, 0.4986, 0.6254, 0.5221, 0.6254, 0.5221, 0.6613, 0.4986, 0.6613, 0.6739, 0.8322, 0.6739, 0.8681, 0.6472, 0.8681, 0.6472, 0.8322, 0.5471, 0.868, 0.5559, 0.8959, 0.5458, 0.8922, 0.5411, 0.8771, 0.4986, 0.6613, 0.4986, 0.6971, 0.4986, 0.733, 0.4847, 0.7624, 0.3938, 0.7624, 0.3938, 0.733, 0.3938, 0.6971, 0.3938, 0.6613, 0.3938, 0.6254, 0.3938, 0.5895, 0.3938, 0.5536, 0.3938, 0.5242, 0.4789, 0.5242, 0.4986, 0.5536, 0.4986, 0.5895, 0.4986, 0.6254, 0.598, 0.621, 0.598, 0.5851, 0.598, 0.5492, 0.6096, 0.5198, 0.7026, 0.5198, 0.7026, 0.5492, 0.7026, 0.5851, 0.7026, 0.621, 0.7026, 0.6568, 0.7026, 0.6927, 0.7026, 0.7286, 0.7026, 0.758, 0.6167, 0.758, 0.598, 0.7286, 0.598, 0.6927, 0.598, 0.6568, 0.2715, 0.6211, 0.2715, 0.5844, 0.2715, 0.5478, 0.2903, 0.5203, 0.3763, 0.5203, 0.3763, 0.5478, 0.3763, 0.5844, 0.3763, 0.6211, 0.3763, 0.6577, 0.3763, 0.6944, 0.3763, 0.731, 0.3763, 0.7585, 0.2855, 0.7585, 0.2715, 0.731, 0.2715, 0.6944, 0.2715, 0.6577, 0.8022, 0.421, 0.8022, 0.2416, 0.8185, 0.2416, 0.8185, 0.2774, 0.8185, 0.3133, 0.8185, 0.3492, 0.8185, 0.3851, 0.8185, 0.421, 0.06179, 0.9373, 0.04557, 0.9373, 0.04557, 0.9014, 0.04557, 0.8655, 0.04557, 0.8296, 0.04557, 0.7937, 0.04557, 0.7579, 0.06179, 0.7579, 0.7231, 0.5565, 0.7026, 0.5198, 0.7496, 0.5198, 0.7496, 0.5565, 0.8283, 0.7397, 0.8019, 0.7397, 0.8019, 0.703, 0.8474, 0.703, 0.8474, 0.8863, 0.8019, 0.8863, 0.8019, 0.8496, 0.8283, 0.8496, 0.8306, 0.813, 0.8019, 0.813, 0.8019, 0.7763, 0.8306, 0.7763, 0.04557, 0.9373, 0.0, 0.9373, 0.01908, 0.9014, 0.04557, 0.9014, 0.04557, 0.8655, 0.01683, 0.8655, 0.01683, 0.8296, 0.04557, 0.8296, 0.704, 0.703, 0.7231, 0.6664, 0.7496, 0.6664, 0.7496, 0.703, 0.7208, 0.6298, 0.7208, 0.5931, 0.7496, 0.5931, 0.7496, 0.6298, 0.8185, 0.421, 0.8185, 0.3851, 0.845, 0.3851, 0.8641, 0.421, 0.8091, 0.4787, 0.8091, 0.5153, 0.7806, 0.5153, 0.7806, 0.4787, 0.8185, 0.3492, 0.8185, 0.3133, 0.8473, 0.3133, 0.8473, 0.3492, 0.4223, 0.8332, 0.4223, 0.7965, 0.4509, 0.7965, 0.4509, 0.8332, 0.6757, 0.8697, 0.6757, 0.8338, 0.7024, 0.8339, 0.7024, 0.8697, 0.449, 0.8332, 0.449, 0.869, 0.4223, 0.869, 0.4223, 0.8332, 0.8091, 0.4787, 0.8358, 0.4787, 0.8358, 0.5146, 0.8091, 0.5146, 0.8009, 0.421, 0.8275, 0.421, 0.8275, 0.4569, 0.8009, 0.4569, 0.3938, 0.8332, 0.3938, 0.7965, 0.4223, 0.7965, 0.4223, 0.8332, 0.6757, 0.7956, 0.6757, 0.8322, 0.6472, 0.8322, 0.6472, 0.7956, 0.4884, 0.7712, 0.4884, 0.8008, 0.4599, 0.7953, 0.4599, 0.7712, 0.5564, 0.841, 0.5829, 0.841, 0.5776, 0.8704, 0.5564, 0.8704, 0.4863, 0.8391, 0.4863, 0.8684, 0.4652, 0.8684, 0.4599, 0.8391, 0.6618, 0.232, 0.6333, 0.232, 0.6333, 0.2079, 0.6618, 0.2024, 0.5169, 0.7709, 0.5169, 0.8005, 0.4884, 0.795, 0.4884, 0.7709, 0.4884, 0.8372, 0.5149, 0.8372, 0.5096, 0.8666, 0.4884, 0.8666, 0.6132, 0.8482, 0.6185, 0.8757, 0.592, 0.8757, 0.592, 0.8482, 0.8487, 0.4485, 0.8275, 0.4485, 0.8275, 0.421, 0.854, 0.421, 0.5223, 0.8356, 0.5435, 0.8356, 0.5488, 0.865, 0.5223, 0.865, 0.752, 0.5083, 0.752, 0.4842, 0.7806, 0.4787, 0.7806, 0.5083, 0.8275, 0.4759, 0.8275, 0.4485, 0.8487, 0.4485, 0.854, 0.4759, 0.4599, 0.8063, 0.4865, 0.8008, 0.4865, 0.8304, 0.4599, 0.8304, 0.7911, 0.2129, 0.7911, 0.1832, 0.8178, 0.1887, 0.8178, 0.2129, 0.6205, 0.8482, 0.647, 0.8482, 0.6417, 0.8756, 0.6205, 0.8756, 0.5831, 0.8325, 0.5564, 0.8325, 0.5564, 0.8084, 0.5831, 0.8029, 0.6757, 0.8251, 0.6757, 0.7956, 0.7024, 0.801, 0.7024, 0.8251, 0.8178, 0.2375, 0.8178, 0.2146, 0.8386, 0.2146, 0.8386, 0.2375, 0.7723, 0.4776, 0.7723, 0.4577, 0.7905, 0.4577, 0.7905, 0.4776, 0.7809, 0.24, 0.7809, 0.2242, 0.7952, 0.2242, 0.7952, 0.24, 0.7809, 0.2199, 0.7809, 0.24, 0.7626, 0.24, 0.7626, 0.2199, 0.8175, 0.4782, 0.8009, 0.4782, 0.8009, 0.4569, 0.8175, 0.4569, 0.5223, 0.8903, 0.5223, 0.865, 0.5411, 0.865, 0.5411, 0.8903, 0.4048, 0.869, 0.4218, 0.869, 0.4218, 0.8909, 0.4048, 0.8909, 0.7003, 0.7615, 0.7003, 0.7884, 0.6802, 0.7884, 0.6802, 0.7615, 0.4884, 0.7712, 0.4599, 0.7712, 0.4656, 0.7624, 0.4826, 0.7624, 0.4591, 0.8259, 0.4591, 0.8553, 0.4509, 0.8485, 0.4509, 0.8327, 0.4775, 0.2024, 0.4775, 0.239, 0.469, 0.2314, 0.469, 0.21, 0.752, 0.5083, 0.7806, 0.5083, 0.7748, 0.5168, 0.7578, 0.5168, 0.4592, 0.7965, 0.4592, 0.8259, 0.4509, 0.8212, 0.4509, 0.8012, 0.5235, 0.7662, 0.5334, 0.7937, 0.5247, 0.7936, 0.5169, 0.7721, 0.4593, 0.8553, 0.4593, 0.8828, 0.4509, 0.8784, 0.4509, 0.8596, 0.5912, 0.8323, 0.5912, 0.8617, 0.5831, 0.857, 0.5831, 0.8369, 0.7208, 0.5931, 0.7208, 0.6298, 0.7125, 0.6221, 0.7125, 0.6008, 0.4599, 0.8304, 0.4865, 0.8304, 0.4832, 0.8391, 0.4632, 0.8391, 0.5746, 0.621, 0.5746, 0.6568, 0.5662, 0.6516, 0.5662, 0.6262, 0.5914, 0.8029, 0.5914, 0.8323, 0.5831, 0.8291, 0.5831, 0.8061, 0.7911, 0.2129, 0.8178, 0.2129, 0.8145, 0.2214, 0.7945, 0.2214, 0.834, 0.1832, 0.8241, 0.2108, 0.8178, 0.2034, 0.8246, 0.1846, 0.8473, 0.3492, 0.8473, 0.3133, 0.8554, 0.3186, 0.8554, 0.3439, 0.2481, 0.6211, 0.2481, 0.6577, 0.2398, 0.6504, 0.2398, 0.6285, 0.5105, 0.8706, 0.5204, 0.8961, 0.5112, 0.8953, 0.5044, 0.8778, 0.6757, 0.8251, 0.7024, 0.8251, 0.6985, 0.8338, 0.6796, 0.8338, 0.3926, 0.8556, 0.3828, 0.8811, 0.3762, 0.8752, 0.3839, 0.8553, 0.8306, 0.813, 0.8306, 0.7763, 0.8391, 0.7837, 0.8391, 0.8056, 0.5564, 0.8325, 0.5831, 0.8325, 0.5791, 0.841, 0.5603, 0.841, 0.5221, 0.6613, 0.5221, 0.6254, 0.5302, 0.6298, 0.5302, 0.6568, 0.6333, 0.232, 0.6618, 0.232, 0.6559, 0.2408, 0.6392, 0.2408, 0.8517, 0.4787, 0.8418, 0.5062, 0.8358, 0.4989, 0.8425, 0.4802, 0.0, 0.0, 0.0, 0.0, 0.0, 0.0, 0.0, 0.0, 0.6649, 1.651e-07, 0.839, 0.0, 0.839, 0.1832, 0.6649, 0.1832, 0.2278, 0.5507, 0.2278, 0.5213, 0.2312, 0.5247, 0.2312, 0.5541, 0.5564, 0.9018, 0.5564, 0.8743, 0.5601, 0.8704, 0.5601, 0.8979, 0.6948, 0.9012, 0.6948, 0.8737, 0.6986, 0.8697, 0.6986, 0.8972, 0.6986, 0.8972, 0.6986, 0.8697, 0.7025, 0.8737, 0.7025, 0.9012, 0.2312, 0.5904, 0.2312, 0.6179, 0.2278, 0.6145, 0.2278, 0.587, 0.4499, 0.869, 0.4499, 0.912, 0.4462, 0.9119, 0.4462, 0.873, 0.5044, 0.8961, 0.4946, 0.8706, 0.5044, 0.8666, 0.5204, 0.8961, 0.5105, 0.8706, 0.5204, 0.8666, 0.8418, 0.5062, 0.8517, 0.4787, 0.8517, 0.51, 0.5334, 0.7937, 0.5235, 0.7662, 0.5334, 0.7624, 0.3828, 0.8811, 0.3926, 0.8556, 0.3926, 0.8851, 0.7723, 0.4403, 0.7723, 0.4778, 0.7457, 0.4669, 0.7457, 0.421, 0.6169, 0.7615, 0.5724, 0.7615, 0.5618, 0.7321, 0.5982, 0.7321, 0.5577, 0.7286, 0.598, 0.7286, 0.5982, 0.7321, 0.5618, 0.7321, 0.2278, 0.6489, 0.2278, 0.6214, 0.2312, 0.6179, 0.2312, 0.6454, 0.2312, 0.4798, 0.2312, 0.5213, 0.2278, 0.5173, 0.2278, 0.4798, 0.2278, 0.587, 0.2278, 0.5576, 0.2312, 0.5541, 0.2312, 0.5835, 0.592, 0.8003, 0.592, 0.7615, 0.6205, 0.771, 0.6205, 0.8123, 0.6205, 0.8123, 0.6205, 0.771, 0.6472, 0.7615, 0.6472, 0.8003, 0.834, 0.2107, 0.834, 0.1832, 0.8378, 0.1871, 0.8378, 0.2146, 0.6948, 0.8736, 0.6948, 0.903, 0.691, 0.8991, 0.691, 0.8697, 0.8853, 0.7986, 0.8853, 0.8415, 0.8816, 0.8376, 0.8816, 0.7987, 0.691, 0.8697, 0.691, 0.8991, 0.6873, 0.903, 0.6873, 0.8736, 0.7457, 0.4413, 0.7457, 0.4787, 0.719, 0.4678, 0.719, 0.421, 0.4788, 0.5202, 0.5244, 0.5202, 0.535, 0.5496, 0.4986, 0.5496, 0.6834, 0.8697, 0.6834, 0.8991, 0.6796, 0.9031, 0.6796, 0.8737, 0.5389, 0.5536, 0.4986, 0.5536, 0.4986, 0.5496, 0.535, 0.5496, 0.6834, 0.8991, 0.6834, 0.8697, 0.6873, 0.8737, 0.6873, 0.9031, 0.6796, 0.8697, 0.6796, 0.9112, 0.6757, 0.9074, 0.6757, 0.87, 0.6969, 0.2392, 0.6969, 0.1977, 0.7004, 0.1976, 0.7004, 0.2351, 0.574, 0.874, 0.574, 0.9015, 0.5706, 0.8979, 0.5706, 0.8704, 0.6684, 0.2248, 0.6684, 0.1873, 0.6969, 0.1982, 0.6969, 0.2392, 0.727, 0.1832, 0.727, 0.2242, 0.7004, 0.2351, 0.7004, 0.1976, 0.5671, 0.8704, 0.5671, 0.8998, 0.5636, 0.9034, 0.5636, 0.874, 0.5636, 0.874, 0.5636, 0.9034, 0.5601, 0.8998, 0.5601, 0.8704, 0.6649, 0.2248, 0.6649, 0.1832, 0.6684, 0.1873, 0.6684, 0.2248, 0.5706, 0.8704, 0.5706, 0.8979, 0.5671, 0.9015, 0.5671, 0.874, 0.9436, 0.1374, 0.9436, 0.1741, 0.9436, 0.2107, 0.9239, 0.2382, 0.839, 0.2382, 0.839, 0.2107, 0.839, 0.1741, 0.839, 0.1374, 0.839, 0.1008, 0.839, 0.06412, 0.839, 0.02748, 0.839, 2.446e-08, 0.932, 0.0, 0.9436, 0.02748, 0.9436, 0.06412, 0.9436, 0.1008, 0.0, 0.0, 0.0, 0.0, 0.0, 0.0, 0.0, 0.0, 0.0, 0.0, 0.0, 0.0, 0.0, 0.0, 0.0, 0.0, 0.0, 0.0, 0.0, 0.0, 0.0, 0.0, 0.0, 0.0, 0.0, 0.0, 0.0, 0.0, 0.0, 0.0, 0.0, 0.0, 0.0, 0.0, 0.0, 0.0, 0.0, 0.0, 0.0, 0.0, 0.0, 0.0, 0.0, 0.0, 0.0, 0.0, 0.0, 0.0, 0.0, 0.0, 0.0, 0.0, 0.0, 0.0, 0.0, 0.0, 0.0, 0.0, 0.0, 0.0, 0.0, 0.0, 0.0, 0.0, 0.0, 0.0, 0.0, 0.0, 0.0, 0.0, 0.0, 0.0, 0.0, 0.0, 0.0, 0.0, 0.0, 0.0, 0.0, 0.0, 0.0, 0.0, 0.0, 0.0, 0.0, 0.0, 0.0, 0.0, 0.0, 0.0, 0.0, 0.0, 0.0, 0.0, 0.0, 0.0, 0.0, 0.0, 0.0, 0.0, 0.0, 0.0, 0.0, 0.0, 0.0, 0.0, 0.0, 0.0, 0.0, 0.0, 0.0, 0.0, 0.0, 0.0, 0.0, 0.0, 0.0, 0.0, 0.0, 0.0])
_ca = me_cube_004.color_attributes.new('Col', 'BYTE_COLOR', 'CORNER')
_ca.data.foreach_set('color', [1.0, 1.0, 1.0, 1.0, 1.0, 1.0, 1.0, 1.0, 1.0, 1.0, 1.0, 1.0, 1.0, 1.0, 1.0, 1.0, 1.0, 1.0, 1.0, 1.0, 1.0, 1.0, 1.0, 1.0, 1.0, 1.0, 1.0, 1.0, 1.0, 1.0, 1.0, 1.0, 1.0, 1.0, 1.0, 1.0, 1.0, 1.0, 1.0, 1.0, 1.0, 1.0, 1.0, 1.0, 1.0, 1.0, 1.0, 1.0, 1.0, 1.0, 1.0, 1.0, 1.0, 1.0, 1.0, 1.0, 1.0, 1.0, 1.0, 1.0, 1.0, 1.0, 1.0, 1.0, 1.0, 1.0, 1.0, 1.0, 1.0, 1.0, 1.0, 1.0, 1.0, 1.0, 1.0, 1.0, 1.0, 1.0, 1.0, 1.0, 1.0, 1.0, 1.0, 1.0, 1.0, 1.0, 1.0, 1.0, 1.0, 1.0, 1.0, 1.0, 1.0, 1.0, 1.0, 1.0, 1.0, 1.0, 1.0, 1.0, 1.0, 1.0, 1.0, 1.0, 1.0, 1.0, 1.0, 1.0, 1.0, 1.0, 1.0, 1.0, 1.0, 1.0, 1.0, 1.0, 1.0, 1.0, 1.0, 1.0, 1.0, 1.0, 1.0, 1.0, 1.0, 1.0, 1.0, 1.0, 1.0, 1.0, 1.0, 1.0, 1.0, 1.0, 1.0, 1.0, 1.0, 1.0, 1.0, 1.0, 1.0, 1.0, 1.0, 1.0, 1.0, 1.0, 1.0, 1.0, 1.0, 1.0, 1.0, 1.0, 1.0, 1.0, 1.0, 1.0, 1.0, 1.0, 1.0, 1.0, 1.0, 1.0, 1.0, 1.0, 1.0, 1.0, 1.0, 1.0, 1.0, 1.0, 1.0, 1.0, 1.0, 1.0, 1.0, 1.0, 1.0, 1.0, 1.0, 1.0, 1.0, 1.0, 1.0, 1.0, 1.0, 1.0, 1.0, 1.0, 1.0, 1.0, 1.0, 1.0, 1.0, 1.0, 1.0, 1.0, 1.0, 1.0, 1.0, 1.0, 1.0, 1.0, 1.0, 1.0, 1.0, 1.0, 1.0, 1.0, 1.0, 1.0, 1.0, 1.0, 1.0, 1.0, 1.0, 1.0, 1.0, 1.0, 1.0, 1.0, 1.0, 1.0, 1.0, 1.0, 1.0, 1.0, 1.0, 1.0, 1.0, 1.0, 1.0, 1.0, 1.0, 1.0, 1.0, 1.0, 1.0, 1.0, 1.0, 1.0, 1.0, 1.0, 1.0, 1.0, 1.0, 1.0, 1.0, 1.0, 1.0, 1.0, 1.0, 1.0, 1.0, 1.0, 1.0, 1.0, 1.0, 1.0, 1.0, 1.0, 1.0, 1.0, 1.0, 1.0, 1.0, 1.0, 1.0, 1.0, 1.0, 1.0, 1.0, 1.0, 1.0, 1.0, 1.0, 1.0, 1.0, 1.0, 1.0, 1.0, 1.0, 1.0, 1.0, 1.0, 1.0, 1.0, 1.0, 1.0, 1.0, 1.0, 1.0, 1.0, 1.0, 1.0, 1.0, 1.0, 1.0, 1.0, 1.0, 1.0, 1.0, 1.0, 1.0, 1.0, 1.0, 1.0, 1.0, 1.0, 1.0, 1.0, 1.0, 1.0, 1.0, 1.0, 1.0, 1.0, 1.0, 1.0, 1.0, 1.0, 1.0, 1.0, 1.0, 1.0, 1.0, 1.0, 1.0, 1.0, 1.0, 1.0, 1.0, 1.0, 1.0, 1.0, 1.0, 1.0, 1.0, 1.0, 1.0, 1.0, 1.0, 1.0, 1.0, 1.0, 1.0, 1.0, 1.0, 1.0, 1.0, 1.0, 1.0, 1.0, 1.0, 1.0, 1.0, 1.0, 1.0, 1.0, 1.0, 1.0, 1.0, 1.0, 1.0, 1.0, 1.0, 1.0, 1.0, 1.0, 1.0, 1.0, 1.0, 1.0, 1.0, 1.0, 1.0, 1.0, 1.0, 1.0, 1.0, 1.0, 1.0, 1.0, 1.0, 1.0, 1.0, 1.0, 1.0, 1.0, 1.0, 1.0, 1.0, 1.0, 1.0, 1.0, 1.0, 1.0, 1.0, 1.0, 1.0, 1.0, 1.0, 1.0, 1.0, 1.0, 1.0, 1.0, 1.0, 1.0, 1.0, 1.0, 1.0, 1.0, 1.0, 1.0, 1.0, 1.0, 1.0, 1.0, 1.0, 1.0, 1.0, 1.0, 1.0, 1.0, 1.0, 1.0, 1.0, 1.0, 1.0, 1.0, 1.0, 1.0, 1.0, 1.0, 1.0, 1.0, 1.0, 1.0, 1.0, 1.0, 1.0, 1.0, 1.0, 1.0, 1.0, 1.0, 1.0, 1.0, 1.0, 1.0, 1.0, 1.0, 1.0, 1.0, 1.0, 1.0, 1.0, 1.0, 1.0, 1.0, 1.0, 1.0, 1.0, 1.0, 1.0, 1.0, 1.0, 1.0, 1.0, 1.0, 1.0, 1.0, 1.0, 1.0, 1.0, 1.0, 1.0, 1.0, 1.0, 1.0, 1.0, 1.0, 1.0, 1.0, 1.0, 1.0, 1.0, 1.0, 1.0, 1.0, 1.0, 1.0, 1.0, 1.0, 1.0, 1.0, 1.0, 1.0, 1.0, 1.0, 1.0, 1.0, 1.0, 1.0, 1.0, 1.0, 1.0, 1.0, 1.0, 1.0, 1.0, 1.0, 1.0, 1.0, 1.0, 1.0, 1.0, 1.0, 1.0, 1.0, 1.0, 1.0, 1.0, 1.0, 1.0, 1.0, 1.0, 1.0, 1.0, 1.0, 1.0, 1.0, 1.0, 1.0, 1.0, 1.0, 1.0, 1.0, 1.0, 1.0, 1.0, 1.0, 1.0, 1.0, 1.0, 1.0, 1.0, 1.0, 1.0, 1.0, 1.0, 1.0, 1.0, 1.0, 1.0, 1.0, 1.0, 1.0, 1.0, 1.0, 1.0, 1.0, 1.0, 1.0, 1.0, 1.0, 1.0, 1.0, 1.0, 1.0, 1.0, 1.0, 1.0, 1.0, 1.0, 1.0, 1.0, 1.0, 1.0, 1.0, 1.0, 1.0, 1.0, 1.0, 1.0, 1.0, 1.0, 1.0, 1.0, 1.0, 1.0, 1.0, 1.0, 1.0, 1.0, 1.0, 1.0, 1.0, 1.0, 1.0, 1.0, 1.0, 1.0, 1.0, 1.0, 1.0, 1.0, 1.0, 1.0, 1.0, 1.0, 1.0, 1.0, 1.0, 1.0, 1.0, 1.0, 1.0, 1.0, 1.0, 1.0, 1.0, 1.0, 1.0, 1.0, 1.0, 1.0, 1.0, 1.0, 1.0, 1.0, 1.0, 1.0, 1.0, 1.0, 1.0, 1.0, 1.0, 1.0, 1.0, 1.0, 1.0, 1.0, 1.0, 1.0, 1.0, 1.0, 1.0, 1.0, 1.0, 1.0, 1.0, 1.0, 1.0, 1.0, 1.0, 1.0, 1.0, 1.0, 1.0, 1.0, 1.0, 1.0, 1.0, 1.0, 1.0, 1.0, 1.0, 1.0, 1.0, 1.0, 1.0, 1.0, 1.0, 1.0, 1.0, 1.0, 1.0, 1.0, 1.0, 1.0, 1.0, 1.0, 1.0, 1.0, 1.0, 1.0, 1.0, 1.0, 1.0, 1.0, 1.0, 1.0, 1.0, 1.0, 1.0, 1.0, 1.0, 1.0, 1.0, 1.0, 1.0, 1.0, 1.0, 1.0, 1.0, 1.0, 1.0, 1.0, 1.0, 1.0, 1.0, 1.0, 1.0, 1.0, 1.0, 1.0, 1.0, 1.0, 1.0, 1.0, 1.0, 1.0, 1.0, 1.0, 1.0, 1.0, 1.0, 1.0, 1.0, 1.0, 1.0, 1.0, 1.0, 1.0, 1.0, 1.0, 1.0, 1.0, 1.0, 1.0, 1.0, 1.0, 1.0, 1.0, 1.0, 1.0, 1.0, 1.0, 1.0, 1.0, 1.0, 1.0, 1.0, 1.0, 1.0, 1.0, 1.0, 1.0, 1.0, 1.0, 1.0, 1.0, 1.0, 1.0, 1.0, 1.0, 1.0, 1.0, 1.0, 1.0, 1.0, 1.0, 1.0, 1.0, 1.0, 1.0, 1.0, 1.0, 1.0, 1.0, 1.0, 1.0, 1.0, 1.0, 1.0, 1.0, 1.0, 1.0, 1.0, 1.0, 1.0, 1.0, 1.0, 1.0, 1.0, 1.0, 1.0, 1.0, 1.0, 1.0, 1.0, 1.0, 1.0, 1.0, 1.0, 1.0, 1.0, 1.0, 1.0, 1.0, 1.0, 1.0, 1.0, 1.0, 1.0, 1.0, 1.0, 1.0, 1.0, 1.0, 1.0, 1.0, 1.0, 1.0, 1.0, 1.0, 1.0, 1.0, 1.0, 1.0, 1.0, 1.0, 1.0, 1.0, 1.0, 1.0, 1.0, 1.0, 1.0, 1.0, 1.0, 1.0, 1.0, 1.0, 1.0, 1.0, 1.0, 1.0, 1.0, 1.0, 1.0, 1.0, 1.0, 1.0, 1.0, 1.0, 1.0, 1.0, 1.0, 1.0, 1.0, 1.0, 1.0, 1.0, 1.0, 1.0, 1.0, 1.0, 1.0, 1.0, 1.0, 1.0, 1.0, 1.0, 1.0, 1.0, 1.0, 1.0, 1.0, 1.0, 1.0, 1.0, 1.0, 1.0, 1.0, 1.0, 1.0, 1.0, 1.0, 1.0, 1.0, 1.0, 1.0, 1.0, 1.0, 1.0, 1.0, 1.0, 1.0, 1.0, 1.0, 1.0, 1.0, 1.0, 1.0, 1.0, 1.0, 1.0, 1.0, 1.0, 1.0, 1.0, 1.0, 1.0, 1.0, 1.0, 1.0, 1.0, 1.0, 1.0, 1.0, 1.0, 1.0, 1.0, 1.0, 1.0, 1.0, 1.0, 1.0, 1.0, 1.0, 1.0, 1.0, 1.0, 1.0, 1.0, 1.0, 1.0, 1.0, 1.0, 1.0, 1.0, 1.0, 1.0, 1.0, 1.0, 1.0, 1.0, 1.0, 1.0, 1.0, 1.0, 1.0, 1.0, 1.0, 1.0, 1.0, 1.0, 1.0, 1.0, 1.0, 1.0, 1.0, 1.0, 1.0, 1.0, 1.0, 1.0, 1.0, 1.0, 1.0, 1.0, 1.0, 1.0, 1.0, 1.0, 1.0, 1.0, 1.0, 1.0, 1.0, 1.0, 1.0, 1.0, 1.0, 1.0, 1.0, 1.0, 1.0, 1.0, 1.0, 1.0, 1.0, 1.0, 1.0, 1.0, 1.0, 1.0, 1.0, 1.0, 1.0, 1.0, 1.0, 1.0, 1.0, 1.0, 1.0, 1.0, 1.0, 1.0, 1.0, 1.0, 1.0, 1.0, 1.0, 1.0, 1.0, 1.0, 1.0, 1.0, 1.0, 1.0, 1.0, 1.0, 1.0, 1.0, 1.0, 1.0, 1.0, 1.0, 1.0, 1.0, 1.0, 1.0, 1.0, 1.0, 1.0, 1.0, 1.0, 1.0, 1.0, 1.0, 1.0, 1.0, 1.0, 1.0, 1.0, 1.0, 1.0, 1.0, 1.0, 1.0, 1.0, 1.0, 1.0, 1.0, 1.0, 1.0, 1.0, 1.0, 1.0, 1.0, 1.0, 1.0, 1.0, 1.0, 1.0, 1.0, 1.0, 1.0, 1.0, 1.0, 1.0, 1.0, 1.0, 1.0, 1.0, 1.0, 1.0, 1.0, 1.0, 1.0, 1.0, 1.0, 1.0, 1.0, 1.0, 1.0, 1.0, 1.0, 1.0, 1.0, 1.0, 1.0, 1.0, 1.0, 1.0, 1.0, 1.0, 1.0, 1.0, 1.0, 1.0, 1.0, 1.0, 1.0, 1.0, 1.0, 1.0, 1.0, 1.0, 1.0, 1.0, 1.0, 1.0, 1.0, 1.0, 1.0, 1.0, 1.0, 1.0, 1.0, 1.0, 1.0, 1.0, 1.0, 1.0, 1.0, 1.0, 1.0, 1.0, 1.0, 1.0, 1.0, 1.0, 1.0, 1.0, 1.0, 1.0, 1.0, 1.0, 1.0, 1.0, 1.0, 1.0, 1.0, 1.0, 1.0, 1.0, 1.0, 1.0, 1.0, 1.0, 1.0, 1.0, 1.0, 1.0, 1.0, 1.0, 1.0, 1.0, 1.0, 1.0, 1.0, 1.0, 1.0, 1.0, 1.0, 1.0, 1.0, 1.0, 1.0, 1.0, 1.0, 1.0, 1.0, 1.0, 1.0, 1.0, 1.0, 1.0, 1.0, 1.0, 1.0, 1.0, 1.0, 1.0, 1.0, 1.0, 1.0, 1.0, 1.0, 1.0, 1.0, 1.0, 1.0, 1.0, 1.0, 1.0, 1.0, 1.0, 1.0, 1.0, 1.0, 1.0, 1.0, 1.0, 1.0, 1.0, 1.0, 1.0, 1.0, 1.0, 1.0, 1.0, 1.0, 1.0, 1.0, 1.0, 1.0, 1.0, 1.0, 1.0, 1.0, 1.0, 1.0, 1.0, 1.0, 1.0, 1.0, 1.0, 1.0, 1.0, 1.0, 1.0, 1.0, 1.0, 1.0, 1.0, 1.0, 1.0, 1.0, 1.0, 1.0, 1.0, 1.0, 1.0, 1.0, 1.0, 1.0, 1.0, 1.0, 1.0, 1.0, 1.0, 1.0, 1.0, 1.0, 1.0, 1.0, 1.0, 1.0, 1.0, 1.0, 1.0, 1.0, 1.0, 1.0, 1.0, 1.0, 1.0, 1.0, 1.0, 1.0, 1.0, 1.0, 1.0, 1.0, 1.0, 1.0, 1.0, 1.0, 1.0, 1.0, 1.0, 1.0, 1.0, 1.0, 1.0, 1.0, 1.0, 1.0, 1.0, 1.0, 1.0, 1.0, 1.0, 1.0, 1.0, 1.0, 1.0, 1.0, 1.0, 1.0, 1.0, 1.0, 1.0, 1.0, 1.0, 1.0, 1.0, 1.0, 1.0, 1.0, 1.0, 1.0, 1.0, 1.0, 1.0, 1.0, 1.0, 1.0, 1.0, 1.0, 1.0, 1.0, 1.0, 1.0, 1.0, 1.0, 1.0, 1.0, 1.0, 1.0, 1.0, 1.0, 1.0, 1.0, 1.0, 1.0, 1.0, 1.0, 1.0, 1.0, 1.0, 1.0, 1.0, 1.0, 1.0, 1.0, 1.0, 1.0, 1.0, 1.0, 1.0, 1.0, 1.0, 1.0, 1.0, 1.0, 1.0, 1.0, 1.0, 1.0, 1.0, 1.0, 1.0, 1.0, 1.0, 1.0, 1.0, 1.0, 1.0, 1.0, 1.0, 1.0, 1.0, 1.0, 1.0, 1.0, 1.0, 1.0, 1.0, 1.0, 1.0, 1.0, 1.0, 1.0, 1.0, 1.0, 1.0, 1.0, 1.0, 1.0, 1.0, 1.0, 1.0, 1.0, 1.0, 1.0, 1.0, 1.0, 1.0, 1.0, 1.0, 1.0, 1.0, 1.0, 1.0, 1.0, 1.0, 1.0, 1.0, 1.0, 1.0, 1.0, 1.0, 1.0, 1.0, 1.0, 1.0, 1.0, 1.0, 1.0, 1.0, 1.0, 1.0, 1.0, 1.0, 1.0, 1.0, 1.0, 1.0, 1.0, 1.0, 1.0, 1.0, 1.0, 1.0, 1.0, 1.0, 1.0, 1.0, 1.0, 1.0, 1.0, 1.0, 1.0, 1.0, 1.0, 1.0, 1.0, 1.0, 1.0, 1.0, 1.0, 1.0, 1.0, 1.0, 1.0, 1.0, 1.0, 1.0, 1.0, 1.0, 1.0, 1.0, 1.0, 1.0, 1.0, 1.0, 1.0, 1.0, 1.0, 1.0, 1.0, 1.0, 1.0, 1.0, 1.0, 1.0, 1.0, 1.0, 1.0, 1.0, 1.0, 1.0, 1.0, 1.0, 1.0, 1.0, 1.0, 1.0, 1.0, 1.0, 1.0, 1.0, 1.0, 1.0, 1.0, 1.0, 1.0, 1.0, 1.0, 1.0, 1.0, 1.0, 1.0, 1.0, 1.0, 1.0, 1.0, 1.0, 1.0, 1.0, 1.0, 1.0, 1.0, 1.0, 1.0, 1.0, 1.0, 1.0, 1.0, 1.0, 1.0, 1.0, 1.0, 1.0, 1.0, 1.0, 1.0, 1.0, 1.0, 1.0, 1.0, 1.0, 1.0, 1.0, 1.0, 1.0, 1.0, 1.0, 1.0, 1.0, 1.0, 1.0, 1.0, 1.0, 1.0, 1.0, 1.0, 1.0, 1.0, 1.0, 1.0, 1.0, 1.0, 1.0, 1.0, 1.0, 1.0, 1.0, 1.0, 1.0, 1.0, 1.0, 1.0, 1.0, 1.0, 1.0, 1.0, 1.0, 1.0, 1.0, 1.0, 1.0, 1.0, 1.0, 1.0, 1.0, 1.0, 1.0, 1.0, 1.0, 1.0, 1.0, 1.0, 1.0, 1.0, 1.0, 1.0, 1.0, 1.0, 1.0, 1.0, 1.0, 1.0, 1.0, 1.0, 1.0, 1.0, 1.0, 1.0, 1.0, 1.0, 1.0, 1.0, 1.0, 1.0, 1.0, 1.0, 1.0, 1.0, 1.0, 1.0, 1.0, 1.0, 1.0, 1.0, 1.0, 1.0, 1.0, 1.0, 1.0, 1.0, 1.0, 1.0, 1.0, 1.0, 1.0, 1.0, 1.0, 1.0, 1.0, 1.0, 1.0, 1.0, 1.0, 1.0, 1.0, 1.0, 1.0, 1.0, 1.0, 1.0, 1.0, 1.0, 1.0, 1.0, 1.0, 1.0, 1.0, 1.0, 1.0, 1.0, 1.0, 1.0, 1.0, 1.0, 1.0, 1.0, 1.0, 1.0, 1.0, 1.0, 1.0, 1.0, 1.0, 1.0, 1.0, 1.0, 1.0, 1.0, 1.0, 1.0, 1.0, 1.0, 1.0, 1.0, 1.0, 1.0, 1.0, 1.0, 1.0, 1.0, 1.0, 1.0, 1.0, 1.0, 1.0, 1.0, 1.0, 1.0, 1.0, 1.0, 1.0, 1.0, 1.0, 1.0, 1.0, 1.0, 1.0, 1.0, 1.0, 1.0, 1.0, 1.0, 1.0, 1.0, 1.0, 1.0, 1.0, 1.0, 1.0, 1.0, 1.0, 1.0, 1.0, 1.0, 1.0, 1.0, 1.0, 1.0, 1.0, 1.0, 1.0, 1.0, 1.0, 1.0, 1.0, 1.0, 1.0, 1.0, 1.0, 1.0, 1.0, 1.0, 1.0, 1.0, 1.0, 1.0, 1.0, 1.0, 1.0, 1.0, 1.0, 1.0, 1.0, 1.0, 1.0, 1.0, 1.0, 1.0, 1.0, 1.0, 1.0, 1.0, 1.0, 1.0, 1.0, 1.0, 1.0, 1.0, 1.0, 1.0, 1.0, 1.0, 1.0, 1.0, 1.0, 1.0, 1.0, 1.0, 1.0, 1.0, 1.0, 1.0, 1.0, 1.0, 1.0, 1.0, 1.0, 1.0, 1.0, 1.0, 1.0, 1.0, 1.0, 1.0, 1.0, 1.0, 1.0, 1.0, 1.0, 1.0, 1.0, 1.0, 1.0, 1.0, 1.0, 1.0, 1.0, 1.0, 1.0, 1.0, 1.0, 1.0, 1.0, 1.0, 1.0, 1.0, 1.0, 1.0, 1.0, 1.0, 1.0, 1.0, 1.0, 1.0, 1.0, 1.0, 1.0, 1.0, 1.0, 1.0, 1.0, 1.0, 1.0, 1.0, 1.0, 1.0, 1.0, 1.0, 1.0, 1.0, 1.0, 1.0, 1.0, 1.0, 1.0, 1.0, 1.0, 1.0, 1.0, 1.0, 1.0, 1.0, 1.0, 1.0, 1.0, 1.0, 1.0, 1.0, 1.0, 1.0, 1.0, 1.0, 1.0, 1.0, 1.0, 1.0, 1.0, 1.0, 1.0, 1.0, 1.0, 1.0, 1.0, 1.0, 1.0, 1.0, 1.0, 1.0, 1.0, 1.0, 1.0, 1.0, 1.0, 1.0, 1.0, 1.0, 1.0, 1.0, 1.0, 1.0, 1.0, 1.0, 1.0, 1.0, 1.0, 1.0, 1.0, 1.0, 1.0, 1.0, 1.0, 1.0, 1.0, 1.0, 1.0, 1.0, 1.0, 1.0, 1.0, 1.0, 1.0, 1.0, 1.0, 1.0, 1.0, 1.0, 1.0, 1.0, 1.0, 1.0, 1.0, 1.0, 1.0, 1.0, 1.0, 1.0, 1.0, 1.0, 1.0, 1.0, 1.0, 1.0, 1.0, 1.0, 1.0, 1.0, 1.0, 1.0, 1.0, 1.0, 1.0, 1.0, 1.0, 1.0, 1.0, 1.0, 1.0, 1.0, 1.0, 1.0, 1.0, 1.0, 1.0, 1.0, 1.0, 1.0, 1.0, 1.0, 1.0, 1.0, 1.0, 1.0, 1.0, 1.0, 1.0, 1.0, 1.0, 1.0, 1.0, 1.0, 1.0, 1.0, 1.0, 1.0, 1.0, 1.0, 1.0, 1.0, 1.0, 1.0, 1.0, 1.0, 1.0, 1.0, 1.0, 1.0, 1.0, 1.0, 1.0, 1.0, 1.0, 1.0, 1.0, 1.0, 1.0, 1.0, 1.0, 1.0, 1.0, 1.0, 1.0, 1.0, 1.0, 1.0, 1.0, 1.0, 1.0, 1.0, 1.0, 1.0, 1.0, 1.0, 1.0, 1.0, 1.0, 1.0, 1.0, 1.0, 1.0, 1.0, 1.0, 1.0, 1.0, 1.0, 1.0, 1.0, 1.0, 1.0, 1.0, 1.0, 1.0, 1.0, 1.0, 1.0, 1.0, 1.0, 1.0, 1.0, 1.0, 1.0, 1.0, 1.0, 1.0, 1.0, 1.0, 1.0, 1.0, 1.0, 1.0, 1.0, 1.0, 1.0, 1.0, 1.0, 1.0, 1.0, 1.0, 1.0, 1.0, 1.0, 1.0, 1.0, 1.0, 1.0, 1.0, 1.0, 1.0, 1.0, 1.0, 1.0, 1.0, 1.0, 1.0, 1.0, 1.0, 1.0, 1.0, 1.0, 1.0, 1.0, 1.0, 1.0, 1.0, 1.0, 1.0, 1.0, 1.0, 1.0, 1.0, 1.0, 1.0, 1.0, 1.0, 1.0, 1.0, 1.0, 1.0, 1.0, 1.0, 1.0, 1.0, 1.0, 1.0, 1.0, 1.0, 1.0, 1.0, 1.0, 1.0, 1.0, 1.0, 1.0, 1.0, 1.0, 1.0, 1.0, 1.0, 1.0, 1.0, 1.0, 1.0, 1.0, 1.0, 1.0, 1.0, 1.0, 1.0, 1.0, 1.0, 1.0, 1.0, 1.0, 1.0, 1.0, 1.0, 1.0, 1.0, 1.0, 1.0, 1.0, 1.0, 1.0, 1.0, 1.0, 1.0, 1.0, 1.0, 1.0, 1.0, 1.0, 1.0, 1.0, 1.0, 1.0, 1.0, 1.0, 1.0, 1.0, 1.0, 1.0, 1.0, 1.0, 1.0, 1.0, 1.0, 1.0, 1.0, 1.0, 1.0, 1.0, 1.0, 1.0, 1.0, 1.0, 1.0, 1.0, 1.0, 1.0, 1.0, 1.0, 1.0, 1.0, 1.0, 1.0, 1.0, 1.0, 1.0, 1.0, 1.0, 1.0, 1.0, 1.0, 1.0, 1.0, 1.0, 1.0, 1.0, 1.0, 1.0, 1.0, 1.0, 1.0, 1.0, 1.0, 1.0, 1.0, 1.0, 1.0, 1.0, 1.0, 1.0, 1.0, 1.0, 1.0, 1.0, 1.0, 1.0, 1.0, 1.0, 1.0, 1.0, 1.0, 1.0, 1.0, 1.0, 1.0, 1.0, 1.0, 1.0, 1.0, 1.0, 1.0, 1.0, 1.0, 1.0, 1.0, 1.0, 1.0, 1.0, 1.0, 1.0, 1.0, 1.0, 1.0, 1.0, 1.0, 1.0, 1.0, 1.0, 1.0, 1.0, 1.0, 1.0, 1.0, 1.0, 1.0, 1.0, 1.0, 1.0, 1.0, 1.0, 1.0, 1.0, 1.0, 1.0, 1.0, 1.0, 1.0, 1.0, 1.0, 1.0, 1.0, 1.0, 1.0, 1.0, 1.0, 1.0, 1.0, 1.0, 1.0, 1.0, 1.0, 1.0, 1.0, 1.0, 1.0, 1.0, 1.0, 1.0, 1.0, 1.0, 1.0, 1.0, 1.0, 1.0, 1.0, 1.0, 1.0, 1.0, 1.0, 1.0, 1.0, 1.0, 1.0, 1.0, 1.0, 1.0, 1.0, 1.0, 1.0, 1.0, 1.0, 1.0, 1.0, 1.0, 1.0, 1.0, 1.0, 1.0, 1.0, 1.0, 1.0, 1.0, 1.0, 1.0, 1.0, 1.0, 1.0, 1.0, 1.0, 1.0, 1.0, 1.0, 1.0, 1.0, 1.0, 1.0, 1.0, 1.0, 1.0, 1.0, 1.0, 1.0, 1.0, 1.0, 1.0, 1.0, 1.0, 1.0, 1.0, 1.0, 1.0, 1.0, 1.0, 1.0, 1.0, 1.0, 1.0, 1.0, 1.0, 1.0, 1.0, 1.0, 1.0, 1.0, 1.0, 1.0, 1.0, 1.0, 1.0, 1.0, 1.0, 1.0, 1.0, 1.0, 1.0, 1.0, 1.0, 1.0, 1.0, 1.0, 1.0, 1.0, 1.0, 1.0, 1.0, 1.0, 1.0, 1.0, 1.0, 1.0, 1.0, 1.0, 1.0, 1.0, 1.0, 1.0, 1.0, 1.0, 1.0, 1.0, 1.0, 1.0, 1.0, 1.0, 1.0, 1.0, 1.0, 1.0, 1.0, 1.0, 1.0, 1.0, 1.0, 1.0, 1.0, 1.0, 1.0, 1.0, 1.0, 1.0, 1.0, 1.0, 1.0, 1.0, 1.0, 1.0, 1.0, 1.0, 1.0, 1.0, 1.0, 1.0, 1.0, 1.0, 1.0, 1.0, 1.0, 1.0, 1.0, 1.0, 1.0, 1.0, 1.0, 1.0, 1.0, 1.0, 1.0, 1.0, 1.0, 1.0, 1.0, 1.0, 1.0, 1.0, 1.0, 1.0, 1.0, 1.0, 1.0, 1.0, 1.0, 1.0, 1.0, 1.0, 1.0, 1.0, 1.0, 1.0, 1.0, 1.0, 1.0, 1.0, 1.0, 1.0, 1.0, 1.0, 1.0, 1.0, 1.0, 1.0, 1.0, 1.0, 1.0, 1.0, 1.0, 1.0, 1.0, 1.0, 1.0, 1.0, 1.0, 1.0, 1.0, 1.0, 1.0, 1.0, 1.0, 1.0, 1.0, 1.0, 1.0, 1.0, 1.0, 1.0, 1.0, 1.0, 1.0, 1.0, 1.0, 1.0, 1.0, 1.0, 1.0, 1.0, 1.0, 1.0, 1.0, 1.0, 1.0, 1.0, 1.0, 1.0, 1.0, 1.0, 1.0, 1.0, 1.0, 1.0, 1.0, 1.0, 1.0, 1.0, 1.0, 1.0, 1.0, 1.0, 1.0, 1.0, 1.0, 1.0, 1.0, 1.0, 1.0, 1.0, 1.0, 1.0, 1.0, 1.0, 1.0, 1.0, 1.0, 1.0, 1.0, 1.0, 1.0, 1.0, 1.0, 1.0, 1.0, 1.0, 1.0, 1.0, 1.0, 1.0, 1.0, 1.0, 1.0, 1.0, 1.0, 1.0, 1.0, 1.0, 1.0, 1.0, 1.0, 1.0, 1.0, 1.0, 1.0, 1.0, 1.0, 1.0, 1.0, 1.0, 1.0, 1.0, 1.0, 1.0, 1.0, 1.0, 1.0, 1.0, 1.0, 1.0, 1.0, 1.0, 1.0, 1.0, 1.0, 1.0, 1.0, 1.0, 1.0, 1.0, 1.0, 1.0, 1.0, 1.0, 1.0, 1.0, 1.0, 1.0, 1.0, 1.0, 1.0, 1.0, 1.0, 1.0, 1.0, 1.0, 1.0, 1.0, 1.0, 1.0, 1.0, 1.0, 1.0, 1.0, 1.0, 1.0, 1.0, 1.0, 1.0, 1.0, 1.0, 1.0, 1.0, 1.0, 1.0, 1.0, 1.0, 1.0, 1.0, 1.0, 1.0, 1.0, 1.0, 1.0, 1.0, 1.0, 1.0, 1.0, 1.0, 1.0, 1.0, 1.0, 1.0, 1.0, 1.0, 1.0, 1.0, 1.0, 1.0, 1.0, 1.0, 1.0, 1.0, 1.0, 1.0, 1.0, 1.0, 1.0, 1.0, 1.0, 1.0, 1.0, 1.0, 1.0, 1.0, 1.0, 1.0, 1.0, 1.0, 1.0, 1.0, 1.0, 1.0, 1.0, 1.0, 1.0, 1.0, 1.0, 1.0, 1.0, 1.0, 1.0, 1.0, 1.0, 1.0, 1.0, 1.0, 1.0, 1.0, 1.0, 1.0, 1.0, 1.0, 1.0, 1.0, 1.0, 1.0, 1.0, 1.0, 1.0, 1.0, 1.0, 1.0, 1.0, 1.0, 1.0, 1.0, 1.0, 1.0, 1.0, 1.0, 1.0, 1.0, 1.0, 1.0, 1.0, 1.0, 1.0, 1.0, 1.0, 1.0, 1.0, 1.0, 1.0, 1.0, 1.0, 1.0, 1.0, 1.0, 1.0, 1.0, 1.0, 1.0, 1.0, 1.0, 1.0, 1.0, 1.0, 1.0, 1.0, 1.0, 1.0, 1.0, 1.0, 1.0, 1.0, 1.0, 1.0, 1.0, 1.0, 1.0, 1.0, 1.0, 1.0, 1.0, 1.0, 1.0, 1.0, 1.0, 1.0, 1.0, 1.0, 1.0, 1.0, 1.0, 1.0, 1.0, 1.0, 1.0, 1.0, 1.0, 1.0, 1.0, 1.0, 1.0, 1.0, 1.0, 1.0, 1.0, 1.0, 1.0, 1.0, 1.0, 1.0, 1.0, 1.0, 1.0, 1.0, 1.0, 1.0, 1.0, 1.0, 1.0, 1.0, 1.0, 1.0, 1.0, 1.0, 1.0, 1.0, 1.0, 1.0, 1.0, 1.0, 1.0, 1.0, 1.0, 1.0, 1.0, 1.0, 1.0, 1.0, 1.0, 1.0, 1.0, 1.0, 1.0, 1.0, 1.0, 1.0, 1.0, 1.0, 1.0, 1.0, 1.0, 1.0, 1.0, 1.0, 1.0, 1.0, 1.0, 1.0, 1.0, 1.0, 1.0, 1.0, 1.0, 1.0, 1.0, 1.0, 1.0, 1.0, 1.0, 1.0, 1.0, 1.0, 1.0, 1.0, 1.0, 1.0, 1.0, 1.0, 1.0, 1.0, 1.0, 1.0, 1.0, 1.0, 1.0, 1.0, 1.0, 1.0, 1.0, 1.0, 1.0, 1.0, 1.0, 1.0, 1.0, 1.0, 1.0, 1.0, 1.0, 1.0, 1.0, 1.0, 1.0, 1.0, 1.0, 1.0, 1.0, 1.0, 1.0, 1.0, 1.0, 1.0, 1.0, 1.0, 1.0, 1.0, 1.0, 1.0, 1.0, 1.0, 1.0, 1.0, 1.0, 1.0, 1.0, 1.0, 1.0, 1.0, 1.0, 1.0, 1.0, 1.0, 1.0, 1.0, 1.0, 1.0, 1.0, 1.0, 1.0, 1.0, 1.0, 1.0, 1.0, 1.0, 1.0, 1.0, 1.0, 1.0, 1.0, 1.0, 1.0, 1.0, 1.0, 1.0, 1.0, 1.0, 1.0, 1.0, 1.0, 1.0, 1.0, 1.0, 1.0, 1.0, 1.0, 1.0, 1.0, 1.0, 1.0, 1.0, 1.0, 1.0, 1.0, 1.0, 1.0, 1.0, 1.0, 1.0, 1.0, 1.0, 1.0, 1.0, 1.0, 1.0, 1.0, 1.0, 1.0, 1.0, 1.0, 1.0, 1.0, 1.0, 1.0, 1.0, 1.0, 1.0, 1.0, 1.0, 1.0, 1.0, 1.0, 1.0, 1.0, 1.0, 1.0, 1.0, 1.0, 1.0, 1.0, 1.0, 1.0, 1.0, 1.0, 1.0, 1.0, 1.0, 1.0, 1.0, 1.0, 1.0, 1.0, 1.0, 1.0, 1.0, 1.0, 1.0, 1.0, 1.0, 1.0, 1.0, 1.0, 1.0, 1.0, 1.0, 1.0, 1.0, 1.0, 1.0, 1.0, 1.0, 1.0, 1.0, 1.0, 1.0, 1.0, 1.0, 1.0, 1.0, 1.0, 1.0, 1.0, 1.0, 1.0, 1.0, 1.0, 1.0, 1.0, 1.0, 1.0, 1.0, 1.0, 1.0, 1.0, 1.0, 1.0, 1.0, 1.0, 1.0, 1.0, 1.0, 1.0, 1.0, 1.0, 1.0, 1.0, 1.0, 1.0, 1.0, 1.0, 1.0, 1.0, 1.0, 1.0, 1.0, 1.0, 1.0, 1.0, 1.0, 1.0, 1.0, 1.0, 1.0, 1.0, 1.0, 1.0, 1.0, 1.0, 1.0, 1.0, 1.0, 1.0, 1.0, 1.0, 1.0, 1.0, 1.0, 1.0, 1.0, 1.0, 1.0, 1.0, 1.0, 1.0, 1.0, 1.0, 1.0, 1.0, 1.0, 1.0, 1.0, 1.0, 1.0, 1.0, 1.0, 1.0, 1.0, 1.0, 1.0, 1.0, 1.0, 1.0, 1.0, 1.0, 1.0, 1.0, 1.0, 1.0, 1.0, 1.0, 1.0, 1.0, 1.0, 1.0, 1.0, 1.0, 1.0, 1.0, 1.0, 1.0, 1.0, 1.0, 1.0, 1.0, 1.0, 1.0, 1.0, 1.0, 1.0, 1.0, 1.0, 1.0, 1.0, 1.0, 1.0, 1.0, 1.0, 1.0, 1.0, 1.0, 1.0, 1.0, 1.0, 1.0, 1.0, 1.0, 1.0, 1.0, 1.0, 1.0, 1.0, 1.0, 1.0, 1.0, 1.0, 1.0, 1.0, 1.0, 1.0, 1.0, 1.0, 1.0, 1.0, 1.0, 1.0, 1.0, 1.0, 1.0, 1.0, 1.0, 1.0, 1.0, 1.0, 1.0, 1.0, 1.0, 1.0, 1.0, 1.0, 1.0, 1.0, 1.0, 1.0, 1.0, 1.0, 1.0, 1.0, 1.0, 1.0, 1.0, 1.0, 1.0, 1.0, 1.0, 1.0, 1.0, 1.0, 1.0, 1.0, 1.0, 1.0, 1.0, 1.0, 1.0, 1.0, 1.0, 1.0, 1.0, 1.0, 1.0, 1.0, 1.0, 1.0, 1.0, 1.0, 1.0, 1.0, 1.0, 1.0, 1.0, 1.0, 1.0, 1.0, 1.0, 1.0, 1.0, 1.0, 1.0, 1.0, 1.0, 1.0, 1.0, 1.0, 1.0, 1.0, 1.0, 1.0, 1.0, 1.0, 1.0, 1.0, 1.0, 1.0, 1.0, 1.0, 1.0, 1.0, 1.0, 1.0, 1.0, 1.0, 1.0, 1.0, 1.0, 1.0, 1.0, 1.0, 1.0, 1.0, 1.0, 1.0, 1.0, 1.0, 1.0, 1.0, 1.0, 1.0, 1.0, 1.0, 1.0, 1.0, 1.0, 1.0, 1.0, 1.0, 1.0, 1.0, 1.0, 1.0, 1.0, 1.0, 1.0, 1.0, 1.0, 1.0, 1.0, 1.0, 1.0, 1.0, 1.0, 1.0, 1.0, 1.0, 1.0, 1.0, 1.0, 1.0, 1.0, 1.0, 1.0, 1.0, 1.0, 1.0, 1.0, 1.0, 1.0, 1.0, 1.0, 1.0, 1.0, 1.0, 1.0, 1.0, 1.0, 1.0, 1.0, 1.0, 1.0, 1.0, 1.0, 1.0, 1.0, 1.0, 1.0, 1.0, 1.0, 1.0, 1.0, 1.0, 1.0, 1.0, 1.0, 1.0, 1.0, 1.0, 1.0, 1.0, 1.0, 1.0, 1.0, 1.0, 1.0, 1.0, 1.0, 1.0, 1.0, 1.0, 1.0, 1.0, 1.0, 1.0, 1.0, 1.0, 1.0, 1.0, 1.0, 1.0, 1.0, 1.0, 1.0, 1.0, 1.0, 1.0, 1.0, 1.0, 1.0, 1.0, 1.0, 1.0, 1.0, 1.0, 1.0, 1.0, 1.0, 1.0, 1.0, 1.0, 1.0, 1.0, 1.0, 1.0, 1.0, 1.0, 1.0, 1.0, 1.0, 1.0, 1.0, 1.0, 1.0, 1.0, 1.0, 1.0, 1.0, 1.0, 1.0, 1.0, 1.0, 1.0, 1.0, 1.0, 1.0, 1.0, 1.0, 1.0, 1.0, 1.0, 1.0, 1.0, 1.0, 1.0, 1.0, 1.0, 1.0, 1.0, 1.0, 1.0, 1.0, 1.0, 1.0, 1.0, 1.0, 1.0, 1.0, 1.0, 1.0, 1.0, 1.0, 1.0, 1.0, 1.0, 1.0, 1.0, 1.0, 1.0, 1.0, 1.0, 1.0, 1.0, 1.0, 1.0, 1.0, 1.0, 1.0, 1.0, 1.0, 1.0, 1.0, 1.0, 1.0, 1.0, 1.0, 1.0, 1.0, 1.0, 1.0, 1.0, 1.0, 1.0, 1.0, 1.0, 1.0, 1.0, 1.0, 1.0, 1.0, 1.0, 1.0, 1.0, 1.0, 1.0, 1.0, 1.0, 1.0, 1.0, 1.0, 1.0, 1.0, 1.0, 1.0, 1.0, 1.0, 1.0, 1.0, 1.0, 1.0, 1.0, 1.0, 1.0, 1.0, 1.0, 1.0, 1.0, 1.0, 1.0, 1.0, 1.0, 1.0, 1.0, 1.0, 1.0, 1.0, 1.0, 1.0, 1.0, 1.0, 1.0, 1.0, 1.0, 1.0, 1.0, 1.0, 1.0, 1.0, 1.0, 1.0, 1.0, 1.0, 1.0, 1.0, 1.0, 1.0, 1.0, 1.0, 1.0, 1.0, 1.0, 1.0, 1.0, 1.0, 1.0, 1.0, 1.0, 1.0, 1.0, 1.0, 1.0, 1.0, 1.0, 1.0, 1.0, 1.0, 1.0, 1.0, 1.0, 1.0, 1.0, 1.0, 1.0, 1.0, 1.0, 1.0, 1.0, 1.0, 1.0, 1.0, 1.0, 1.0, 1.0, 1.0, 1.0, 1.0, 1.0, 1.0, 1.0, 1.0, 1.0, 1.0, 1.0, 1.0, 1.0, 1.0, 1.0, 1.0, 1.0, 1.0, 1.0, 1.0, 1.0, 1.0, 1.0, 1.0, 1.0, 1.0, 1.0, 1.0, 1.0, 1.0, 1.0, 1.0, 1.0, 1.0, 1.0, 1.0, 1.0, 1.0, 1.0, 1.0, 1.0, 1.0, 1.0, 1.0, 1.0, 1.0, 1.0, 1.0, 1.0, 1.0, 1.0, 1.0, 1.0, 1.0, 1.0, 1.0, 1.0, 1.0, 1.0, 1.0, 1.0, 1.0, 1.0, 1.0, 1.0, 1.0, 1.0, 1.0, 1.0, 1.0, 1.0, 1.0, 1.0, 1.0, 1.0, 1.0, 1.0, 1.0, 1.0, 1.0, 1.0, 1.0, 1.0, 1.0, 1.0, 1.0, 1.0, 1.0, 1.0, 1.0, 1.0, 1.0, 1.0, 1.0, 1.0, 1.0, 1.0, 1.0, 1.0, 1.0, 1.0, 1.0, 1.0, 1.0, 1.0, 1.0, 1.0, 1.0, 1.0, 1.0, 1.0, 1.0, 1.0, 1.0, 1.0, 1.0, 1.0, 1.0, 1.0, 1.0, 1.0, 1.0, 1.0, 1.0, 1.0, 1.0, 1.0, 1.0, 1.0, 1.0, 1.0, 1.0, 1.0, 1.0, 1.0, 1.0, 1.0, 1.0, 1.0, 1.0, 1.0, 1.0, 1.0, 1.0, 1.0, 1.0, 1.0, 1.0, 1.0, 1.0, 1.0, 1.0, 1.0, 1.0, 1.0, 1.0, 1.0, 1.0, 1.0, 1.0, 1.0, 1.0, 1.0, 1.0, 1.0, 1.0, 1.0, 1.0, 1.0, 1.0, 1.0, 1.0, 1.0, 1.0, 1.0, 1.0, 1.0, 1.0, 1.0, 1.0, 1.0, 1.0, 1.0, 1.0, 1.0, 1.0, 1.0, 1.0, 1.0, 1.0, 1.0, 1.0, 1.0, 1.0, 1.0, 1.0, 1.0, 1.0, 1.0, 1.0, 1.0, 1.0, 1.0, 1.0, 1.0, 1.0, 1.0, 1.0, 1.0, 1.0, 1.0, 1.0, 1.0, 1.0, 1.0, 1.0, 1.0, 1.0, 1.0, 1.0, 1.0, 1.0, 1.0, 1.0, 1.0, 1.0, 1.0, 1.0, 1.0, 1.0, 1.0, 1.0, 1.0, 1.0, 1.0, 1.0, 1.0, 1.0, 1.0, 1.0, 1.0, 1.0, 1.0, 1.0, 1.0, 1.0, 1.0, 1.0, 1.0, 1.0, 1.0, 1.0, 1.0, 1.0, 1.0, 1.0, 1.0, 1.0, 1.0, 1.0, 1.0, 1.0, 1.0, 1.0, 1.0, 1.0, 1.0, 1.0, 1.0, 1.0, 1.0, 1.0, 1.0, 1.0, 1.0, 1.0, 1.0, 1.0, 1.0, 1.0, 1.0, 1.0, 1.0, 1.0, 1.0, 1.0, 1.0, 1.0, 1.0, 1.0, 1.0, 1.0, 1.0, 1.0, 1.0, 1.0, 1.0, 1.0, 1.0, 1.0, 1.0, 1.0, 1.0, 1.0, 1.0, 1.0, 1.0, 1.0, 1.0, 1.0, 1.0, 1.0, 1.0, 1.0, 1.0, 1.0, 1.0, 1.0, 1.0, 1.0, 1.0, 1.0, 1.0, 1.0, 1.0, 1.0, 1.0, 1.0, 1.0, 1.0, 1.0, 1.0, 1.0, 1.0, 1.0, 1.0, 1.0, 1.0, 1.0, 1.0, 1.0, 1.0, 1.0, 1.0, 1.0, 1.0, 1.0, 1.0, 1.0, 1.0, 1.0, 1.0, 1.0, 1.0, 1.0, 1.0, 1.0, 1.0, 1.0, 1.0, 1.0, 1.0, 1.0, 1.0, 1.0, 1.0, 1.0, 1.0, 1.0, 1.0, 1.0, 1.0, 1.0, 1.0, 1.0, 1.0, 1.0, 1.0, 1.0, 1.0, 1.0, 1.0, 1.0, 1.0, 1.0, 1.0, 1.0, 1.0, 1.0, 1.0, 1.0, 1.0, 1.0, 1.0, 1.0, 1.0, 1.0, 1.0, 1.0, 1.0, 1.0, 1.0, 1.0, 1.0, 1.0, 1.0, 1.0, 1.0, 1.0, 1.0, 1.0, 1.0, 1.0, 1.0, 1.0, 1.0, 1.0, 1.0, 1.0, 1.0, 1.0, 1.0, 1.0, 1.0, 1.0, 1.0, 1.0, 1.0, 1.0, 1.0, 1.0, 1.0, 1.0, 1.0, 1.0, 1.0, 1.0, 1.0, 1.0, 1.0, 1.0, 1.0, 1.0, 1.0, 1.0, 1.0, 1.0, 1.0, 1.0, 1.0, 1.0, 1.0, 1.0, 1.0, 1.0, 1.0, 1.0, 1.0, 1.0, 1.0, 1.0, 1.0, 1.0, 1.0, 1.0, 1.0, 1.0, 1.0, 1.0, 1.0, 1.0, 1.0, 1.0, 1.0, 1.0, 1.0, 1.0, 1.0, 1.0, 1.0, 1.0, 1.0, 1.0, 1.0, 1.0, 1.0, 1.0, 1.0, 1.0, 1.0, 1.0, 1.0, 1.0, 1.0, 1.0, 1.0, 1.0, 1.0, 1.0, 1.0, 1.0, 1.0, 1.0, 1.0, 1.0, 1.0, 1.0, 1.0, 1.0, 1.0, 1.0, 1.0, 1.0, 1.0, 1.0, 1.0, 1.0, 1.0, 1.0, 1.0, 1.0, 1.0, 1.0, 1.0, 1.0, 1.0, 1.0, 1.0, 1.0, 1.0, 1.0, 1.0, 1.0, 1.0, 1.0, 1.0, 1.0, 1.0, 1.0, 1.0, 1.0, 1.0, 1.0, 1.0, 1.0, 1.0, 1.0, 1.0, 1.0, 1.0, 1.0, 1.0, 1.0, 1.0, 1.0, 1.0, 1.0, 1.0, 1.0, 1.0, 1.0, 1.0, 1.0, 1.0, 1.0, 1.0, 1.0, 1.0, 1.0, 1.0, 1.0, 1.0, 1.0, 1.0, 1.0, 1.0, 1.0, 1.0, 1.0, 1.0, 1.0, 1.0, 1.0, 1.0, 1.0, 1.0, 1.0, 1.0, 1.0, 1.0, 1.0, 1.0, 1.0, 1.0, 1.0, 1.0, 1.0, 1.0, 1.0, 1.0, 1.0, 1.0, 1.0, 1.0, 1.0, 1.0, 1.0, 1.0, 1.0, 1.0, 1.0, 1.0, 1.0, 1.0, 1.0, 1.0, 1.0, 1.0, 1.0, 1.0, 1.0, 1.0, 1.0, 1.0, 1.0, 1.0, 1.0, 1.0, 1.0, 1.0, 1.0, 1.0, 1.0, 1.0, 1.0, 1.0, 1.0, 1.0, 1.0, 1.0, 1.0, 1.0, 1.0, 1.0, 1.0, 1.0, 1.0, 1.0, 1.0, 1.0, 1.0, 1.0, 1.0, 1.0, 1.0, 1.0, 1.0, 1.0, 1.0, 1.0, 1.0, 1.0, 1.0, 1.0, 1.0, 1.0, 1.0, 1.0, 1.0, 1.0, 1.0, 1.0, 1.0, 1.0, 1.0, 1.0, 1.0, 1.0, 1.0, 1.0, 1.0, 1.0, 1.0, 1.0, 1.0, 1.0, 1.0, 1.0, 1.0, 1.0, 1.0, 1.0, 1.0, 1.0, 1.0, 1.0, 1.0, 1.0, 1.0, 1.0, 1.0, 1.0, 1.0, 1.0, 1.0, 1.0, 1.0, 1.0, 1.0, 1.0, 1.0, 1.0, 1.0, 1.0, 1.0, 1.0, 1.0, 1.0, 1.0, 1.0, 1.0, 1.0, 1.0, 1.0, 1.0, 1.0, 1.0, 1.0, 1.0, 1.0, 1.0, 1.0, 1.0, 1.0, 1.0, 1.0, 1.0, 1.0, 1.0, 1.0, 1.0, 1.0, 1.0, 1.0, 1.0, 1.0, 1.0, 1.0, 1.0, 1.0, 1.0, 1.0, 1.0, 1.0, 1.0, 1.0, 1.0, 1.0, 1.0, 1.0, 1.0, 1.0, 1.0, 1.0, 1.0, 1.0, 1.0, 1.0, 1.0, 1.0, 1.0, 1.0, 1.0, 1.0, 1.0, 1.0, 1.0, 1.0, 1.0, 1.0, 1.0, 1.0, 1.0, 1.0, 1.0, 1.0, 1.0, 1.0, 1.0, 1.0, 1.0, 1.0, 1.0, 1.0, 1.0, 1.0, 1.0, 1.0, 1.0, 1.0, 1.0, 1.0, 1.0, 1.0, 1.0, 1.0, 1.0, 1.0, 1.0, 1.0, 1.0, 1.0, 1.0, 1.0, 1.0, 1.0, 1.0, 1.0, 1.0, 1.0, 1.0, 1.0, 1.0, 1.0, 1.0, 1.0, 1.0, 1.0, 1.0, 1.0, 1.0, 1.0, 1.0, 1.0, 1.0, 1.0, 1.0, 1.0, 1.0, 1.0, 1.0, 1.0, 1.0, 1.0, 1.0, 1.0, 1.0, 1.0, 1.0, 1.0, 1.0, 1.0, 1.0, 1.0, 1.0, 1.0, 1.0, 1.0, 1.0, 1.0, 1.0, 1.0, 1.0, 1.0, 1.0, 1.0, 1.0, 1.0, 1.0, 1.0, 1.0, 1.0, 1.0, 1.0, 1.0, 1.0, 1.0, 1.0, 1.0, 1.0, 1.0, 1.0, 1.0, 1.0, 1.0, 1.0, 1.0, 1.0, 1.0, 1.0, 1.0, 1.0, 1.0, 1.0, 1.0, 1.0, 1.0, 1.0, 1.0, 1.0, 1.0, 1.0, 1.0, 1.0, 1.0, 1.0, 1.0, 1.0, 1.0, 1.0, 1.0, 1.0, 1.0, 1.0, 1.0, 1.0, 1.0, 1.0, 1.0, 1.0, 1.0, 1.0, 1.0, 1.0, 1.0, 1.0, 1.0, 1.0, 1.0, 1.0, 1.0, 1.0, 1.0, 1.0, 1.0, 1.0, 1.0, 1.0, 1.0, 1.0, 1.0, 1.0, 1.0, 1.0, 1.0, 1.0, 1.0, 1.0, 1.0, 1.0, 1.0, 1.0, 1.0, 1.0, 1.0, 1.0, 1.0, 1.0, 1.0, 1.0, 1.0, 1.0, 1.0, 1.0, 1.0, 1.0, 1.0, 1.0, 1.0, 1.0, 1.0, 1.0, 1.0, 1.0, 1.0, 1.0, 1.0, 1.0, 1.0, 1.0, 1.0, 1.0, 1.0, 1.0, 1.0, 1.0, 1.0, 1.0, 1.0, 1.0, 1.0, 1.0, 1.0, 1.0, 1.0, 1.0, 1.0, 1.0, 1.0, 1.0, 1.0, 1.0, 1.0, 1.0, 1.0, 1.0, 1.0, 1.0, 1.0, 1.0, 1.0, 1.0, 1.0, 1.0, 1.0, 1.0, 1.0, 1.0, 1.0, 1.0, 1.0, 1.0, 1.0, 1.0, 1.0, 1.0, 1.0, 1.0, 1.0, 1.0, 1.0, 1.0, 1.0, 1.0, 1.0, 1.0, 1.0, 1.0, 1.0, 1.0, 1.0, 1.0, 1.0, 1.0, 1.0, 1.0, 1.0, 1.0, 1.0, 1.0, 1.0, 1.0, 1.0, 1.0, 1.0, 1.0, 1.0, 1.0, 1.0, 1.0, 1.0, 1.0, 1.0, 1.0, 1.0, 1.0, 1.0, 1.0, 1.0, 1.0, 1.0, 1.0, 1.0, 1.0, 1.0, 1.0, 1.0, 1.0, 1.0, 1.0, 1.0, 1.0, 1.0, 1.0, 1.0, 1.0, 1.0, 1.0, 1.0, 1.0, 1.0, 1.0, 1.0, 1.0, 1.0, 1.0, 1.0, 1.0, 1.0, 1.0, 1.0, 1.0, 1.0, 1.0, 1.0, 1.0, 1.0, 1.0, 1.0, 1.0, 1.0, 1.0, 1.0, 1.0, 1.0, 1.0, 1.0, 1.0, 1.0, 1.0, 1.0, 1.0, 1.0, 1.0, 1.0, 1.0, 1.0, 1.0, 1.0, 1.0, 1.0, 1.0, 1.0, 1.0, 1.0, 1.0, 1.0, 1.0, 1.0, 1.0, 1.0, 1.0, 1.0, 1.0, 1.0, 1.0, 1.0, 1.0, 1.0, 1.0, 1.0, 1.0, 1.0, 1.0, 1.0, 1.0, 1.0, 1.0, 1.0, 1.0, 1.0, 1.0, 1.0, 1.0, 1.0, 1.0, 1.0, 1.0, 1.0, 1.0, 1.0, 1.0, 1.0, 1.0, 1.0, 1.0, 1.0, 1.0, 1.0, 1.0, 1.0, 1.0, 1.0, 1.0, 1.0, 1.0, 1.0, 1.0, 1.0, 1.0, 1.0, 1.0, 1.0, 1.0, 1.0, 1.0, 1.0, 1.0, 1.0, 1.0, 1.0, 1.0, 1.0, 1.0, 1.0, 1.0, 1.0, 1.0, 1.0, 1.0, 1.0, 1.0, 1.0, 1.0, 1.0, 1.0, 1.0, 1.0, 1.0, 1.0, 1.0, 1.0, 1.0, 1.0, 1.0, 1.0, 1.0, 1.0, 1.0, 1.0, 1.0, 1.0, 1.0, 1.0, 1.0, 1.0, 1.0, 1.0, 1.0, 1.0, 1.0, 1.0, 1.0, 1.0, 1.0, 1.0, 1.0, 1.0, 1.0, 1.0, 1.0, 1.0, 1.0, 1.0, 1.0, 1.0, 1.0, 1.0, 1.0, 1.0, 1.0, 1.0, 1.0, 1.0, 1.0, 1.0, 1.0, 1.0, 1.0, 1.0, 1.0, 1.0, 1.0, 1.0, 1.0, 1.0, 1.0, 1.0, 1.0, 1.0, 1.0, 1.0, 1.0, 1.0, 1.0, 1.0, 1.0, 1.0, 1.0, 1.0, 1.0, 1.0, 1.0, 1.0, 1.0, 1.0, 1.0, 1.0, 1.0, 1.0, 1.0, 1.0, 1.0, 1.0, 1.0, 1.0, 1.0, 1.0, 1.0, 1.0, 1.0, 1.0, 1.0, 1.0, 1.0, 1.0, 1.0, 1.0, 1.0, 1.0, 1.0, 1.0, 1.0, 1.0, 1.0, 1.0, 1.0, 1.0, 1.0, 1.0, 1.0, 1.0, 1.0, 1.0, 1.0, 1.0, 1.0, 1.0, 1.0, 1.0, 1.0, 1.0, 1.0, 1.0, 1.0, 1.0, 1.0, 1.0, 1.0, 1.0, 1.0, 1.0, 1.0, 1.0, 1.0, 1.0, 1.0, 1.0, 1.0, 1.0, 1.0, 1.0, 1.0, 1.0, 1.0, 1.0, 1.0, 1.0, 1.0, 1.0, 1.0, 1.0, 1.0, 1.0, 1.0, 1.0, 1.0, 1.0, 1.0, 1.0, 1.0, 1.0, 1.0, 1.0, 1.0, 1.0, 1.0, 1.0, 1.0, 1.0, 1.0, 1.0, 1.0, 1.0, 1.0, 1.0, 1.0, 1.0, 1.0, 1.0, 1.0, 1.0, 1.0, 1.0, 1.0, 1.0, 1.0, 1.0, 1.0, 1.0, 1.0, 1.0, 1.0, 1.0, 1.0, 1.0, 1.0, 1.0, 1.0, 1.0, 1.0, 1.0, 1.0, 1.0, 1.0, 1.0, 1.0, 1.0, 1.0, 1.0, 1.0, 1.0, 1.0, 1.0, 1.0, 1.0, 1.0, 1.0, 1.0, 1.0, 1.0, 1.0, 1.0, 1.0, 1.0, 1.0, 1.0, 1.0, 1.0, 1.0, 1.0, 1.0, 1.0, 1.0, 1.0, 1.0, 1.0, 1.0, 1.0, 1.0, 1.0, 1.0, 1.0, 1.0, 1.0, 1.0, 1.0, 1.0, 1.0, 1.0, 1.0, 1.0, 1.0, 1.0, 1.0, 1.0, 1.0, 1.0, 1.0, 1.0, 1.0, 1.0, 1.0, 1.0, 1.0, 1.0, 1.0, 1.0, 1.0, 1.0, 1.0, 1.0, 1.0, 1.0, 1.0, 1.0, 1.0, 1.0, 1.0, 1.0, 1.0, 1.0, 1.0, 1.0, 1.0, 1.0, 1.0, 1.0, 1.0, 1.0, 1.0, 1.0, 1.0, 1.0, 1.0, 1.0, 1.0, 1.0, 1.0, 1.0, 1.0, 1.0, 1.0, 1.0, 1.0, 1.0, 1.0, 1.0, 1.0, 1.0, 1.0, 1.0, 1.0, 1.0, 1.0, 1.0, 1.0, 1.0, 1.0, 1.0, 1.0, 1.0, 1.0, 1.0, 1.0, 1.0, 1.0, 1.0, 1.0, 1.0, 1.0, 1.0, 1.0, 1.0, 1.0, 1.0, 1.0, 1.0, 1.0, 1.0, 1.0, 1.0, 1.0, 1.0, 1.0, 1.0, 1.0, 1.0, 1.0, 1.0, 1.0, 1.0, 1.0, 1.0, 1.0, 1.0, 1.0, 1.0, 1.0, 1.0, 1.0, 1.0, 1.0, 1.0, 1.0, 1.0, 1.0, 1.0, 1.0, 1.0, 1.0, 1.0, 1.0, 1.0, 1.0, 1.0, 1.0, 1.0, 1.0, 1.0, 1.0, 1.0, 1.0, 1.0, 1.0, 1.0, 1.0, 1.0, 1.0, 1.0, 1.0, 1.0, 1.0, 1.0, 1.0, 1.0, 1.0, 1.0, 1.0, 1.0, 1.0, 1.0, 1.0, 1.0, 1.0, 1.0, 1.0, 1.0, 1.0, 1.0, 1.0, 1.0, 1.0, 1.0, 1.0, 1.0, 1.0, 1.0, 1.0, 1.0, 1.0, 1.0, 1.0, 1.0, 1.0, 1.0, 1.0, 1.0, 1.0, 1.0, 1.0, 1.0, 1.0, 1.0, 1.0, 1.0, 1.0, 1.0, 1.0, 1.0, 1.0, 1.0, 1.0, 1.0, 1.0, 1.0, 1.0, 1.0, 1.0, 1.0, 1.0, 1.0, 1.0, 1.0, 1.0, 1.0, 1.0, 1.0, 1.0, 1.0, 1.0, 1.0, 1.0, 1.0, 1.0, 1.0, 1.0, 1.0, 1.0, 1.0, 1.0, 1.0, 1.0, 1.0, 1.0, 1.0, 1.0, 1.0, 1.0, 1.0, 1.0, 1.0, 1.0, 1.0, 1.0, 1.0, 1.0, 1.0, 1.0, 1.0, 1.0, 1.0, 1.0, 1.0, 1.0, 1.0, 1.0, 1.0, 1.0, 1.0, 1.0, 1.0, 1.0, 1.0, 1.0, 1.0, 1.0, 1.0, 1.0, 1.0, 1.0, 1.0, 1.0, 1.0, 1.0, 1.0, 1.0, 1.0, 1.0, 1.0, 1.0, 1.0, 1.0, 1.0, 1.0, 1.0, 1.0, 1.0, 1.0, 1.0, 1.0, 1.0, 1.0, 1.0, 1.0, 1.0, 1.0, 1.0, 1.0, 1.0, 1.0, 1.0, 1.0, 1.0, 1.0, 1.0, 1.0, 1.0, 1.0, 1.0, 1.0, 1.0, 1.0, 1.0, 1.0, 1.0, 1.0, 1.0, 1.0, 1.0, 1.0, 1.0, 1.0, 1.0, 1.0, 1.0, 1.0, 1.0, 1.0, 1.0, 1.0, 1.0, 1.0, 1.0, 1.0, 1.0, 1.0, 1.0, 1.0, 1.0, 1.0, 1.0, 1.0, 1.0, 1.0, 1.0, 1.0, 1.0, 1.0, 1.0, 1.0, 1.0, 1.0, 1.0, 1.0, 1.0, 1.0, 1.0, 1.0, 1.0, 1.0, 1.0, 1.0, 1.0, 1.0, 1.0, 1.0, 1.0, 1.0, 1.0, 1.0, 1.0, 1.0, 1.0, 1.0])
me_cube_004.materials.append(mat_material)
me_cube_004.use_remesh_preserve_volume = False
me_cube_004.use_remesh_preserve_attributes = False
me_cube_004.use_mirror_vertex_groups = False
me_cube_004.update()

# ---- objects
ob_hemi = bpy.data.objects.new('Hemi', light_hemi_001)
ob_cube_000 = bpy.data.objects.new('Cube.000', me_cube_004)

# ---- transforms, parenting, visibility, modifiers, constraints
ob_hemi.location = (0.1643, -2.775, 1.537)
ob_hemi.lineart.crease_threshold = 0.0
ob_cube_000.location = (0.0, 0.0, 0.0)
ob_cube_000.scale = (0.3609, 0.3609, 0.3609)
ob_cube_000.lock_rotations_4d = False
ob_cube_000.empty_display_type = 'ARROWS'
ob_cube_000.lineart.crease_threshold = 0.0

# ---- collection membership
col_collection_1.objects.link(ob_hemi)
col_collection_1.objects.link(ob_cube_000)

# ---- scene / render settings (as saved in the file)
scene.frame_start = 1; scene.frame_end = 250; scene.frame_set(1)
scene.render.engine = 'BLENDER_EEVEE_NEXT'
scene.render.resolution_percentage = 50
scene.render.dither_intensity = 0.0
scene.cycles.use_denoising = False
scene.cycles.samples = 128
scene.cycles.sampling_pattern = 'TABULATED_SOBOL'
scene.cycles.light_sampling_threshold = 0.0
scene.cycles.use_adaptive_sampling = False
scene.cycles.use_light_tree = False
scene.cycles.blur_glossy = 0.0
scene.cycles.sample_clamp_indirect = 0.0
scene.view_settings.view_transform = 'Standard'
bpy.context.view_layer.update()

# ---- added for rendering (the .blend has no active camera): camera
cam_auto = bpy.data.cameras.new('AutoCamera')
cam_auto.lens = 50.0
cam_auto.sensor_width = 36.0
cam_auto.clip_end = 1000.0
ob_auto_camera = bpy.data.objects.new('AutoCamera', cam_auto)
scene.collection.objects.link(ob_auto_camera)
ob_auto_camera.location = (8.10348, -9.72179, 10.1109)
ob_auto_camera.rotation_euler = (1.09748, -7.21219e-08, 0.694738)
scene.camera = ob_auto_camera
bpy.context.view_layer.update()
